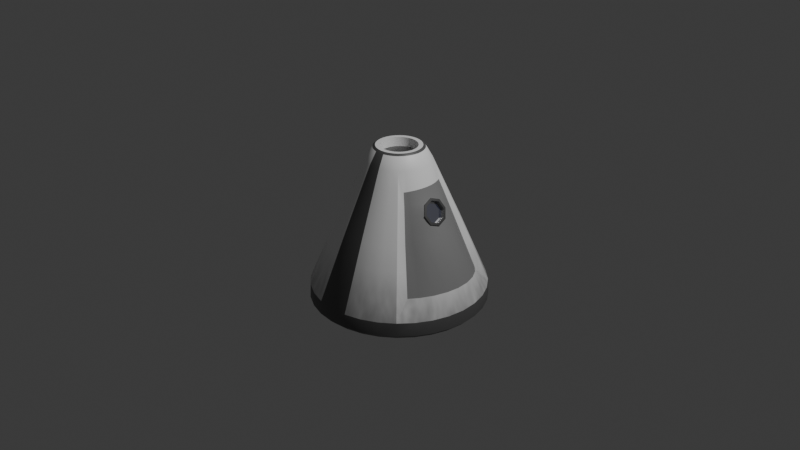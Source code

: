 # Source: MG_1_Capsule.blend  (saved by Blender 4.4.30; exported with 4.5.12 LTS)
import bpy
from mathutils import Matrix  # noqa: F401  (used for matrix-valued properties, if any)

bpy.ops.wm.read_factory_settings(use_empty=True)
scene = bpy.context.scene
scene.name = 'Scene'

# ---- collections
col_collection = bpy.data.collections.new('Collection'); scene.collection.children.link(col_collection)

# ---- images (referenced by path relative to the original .blend; pixels are not part of the script)
import os
ASSET_DIR = os.environ.get("B2B_ASSET_DIR", "")  # directory of the original .blend (textures are referenced by path, not embedded)
HERE = os.path.dirname(os.path.abspath(__file__))  # packed textures are extracted next to this script under _unpacked/

def load_image(name, relpath, width, height, colorspace="sRGB"):
    """Load a texture the original file referenced (path relative to the .blend, or extracted next to this script)."""
    p = next((c for c in (os.path.join(HERE, relpath), os.path.join(ASSET_DIR, relpath)) if relpath and os.path.exists(c)), "")
    if p:
        img = bpy.data.images.load(p, check_existing=True)
        img.name = name
    else:  # same state as the original file: an image datablock whose file is absent (Cycles renders it pink)
        img = bpy.data.images.new(name, width, height)
        img.source = "FILE"
        img.filepath = "//" + (relpath or name)
    img.colorspace_settings.name = colorspace
    return img
img_normal = load_image('Normal', 'Normal.png', 1024, 1024, 'sRGB')

# ---- materials (node trees are filled in below, after node groups)
mat_primary = bpy.data.materials.new('Primary')
mat_secondary = bpy.data.materials.new('Secondary')
mat_door = bpy.data.materials.new('Door')
mat_metal = bpy.data.materials.new('Metal')
mat_glass = bpy.data.materials.new('Glass')
mat_shield = bpy.data.materials.new('Shield')

# ---- material node trees
mat_primary.use_nodes = True; mat_primary.node_tree.nodes.clear()
_N = mat_primary.node_tree.nodes; _L = mat_primary.node_tree.links
n0 = _N.new('ShaderNodeBsdfPrincipled'); n0.name = 'Principled BSDF'; n0.location = (12, 300)
n1 = _N.new('ShaderNodeOutputMaterial'); n1.name = 'Material Output'; n1.location = (302, 300)
n2 = _N.new('ShaderNodeTexNoise'); n2.name = 'Noise Texture'; n2.location = (-905, 175)
n2.inputs[2].default_value = 23.5
n2.inputs[3].default_value = 1.0
n3 = _N.new('ShaderNodeValToRGB'); n3.name = 'Color Ramp'; n3.location = (-652, 289)
while len(n3.color_ramp.elements) > 1: n3.color_ramp.elements.remove(n3.color_ramp.elements[-1])
n3.color_ramp.elements[0].position = 0.0; n3.color_ramp.elements[0].color = (1.0, 1.0, 1.0, 1.0)
_e = n3.color_ramp.elements.new(1.0); _e.color = (0.0, 0.0, 0.0, 1.0)
n4 = _N.new('ShaderNodeBump'); n4.name = 'Bump'; n4.location = (-248, 144)
n4.inputs[1].default_value = 0.02
n5 = _N.new('ShaderNodeMix'); n5.name = 'Mix'; n5.location = (-209, 580)
n5.data_type = 'RGBA'
n5.inputs[7].default_value = (1.0, 1.0, 1.0, 1.0)
n6 = _N.new('ShaderNodeTexGradient'); n6.name = 'Gradient Texture'; n6.location = (-936, 621)
n7 = _N.new('ShaderNodeMapping'); n7.name = 'Mapping'; n7.location = (-1147, 592)
n7.inputs[2].default_value = (0.0, 1.571, 0.0)
n8 = _N.new('ShaderNodeTexCoord'); n8.name = 'Texture Coordinate'; n8.location = (-1327, 592)
n9 = _N.new('ShaderNodeMapping'); n9.name = 'Mapping.001'; n9.location = (-1085, 135)
n9.inputs[3].default_value = (1.0, 1.0, 0.001)
n10 = _N.new('ShaderNodeTexCoord'); n10.name = 'Texture Coordinate.001'; n10.location = (-1265, 135)
n11 = _N.new('ShaderNodeValToRGB'); n11.name = 'Color Ramp.001'; n11.location = (-657, 589)
while len(n11.color_ramp.elements) > 1: n11.color_ramp.elements.remove(n11.color_ramp.elements[-1])
n11.color_ramp.elements[0].position = 0.0; n11.color_ramp.elements[0].color = (0.0, 0.0, 0.0, 1.0)
_e = n11.color_ramp.elements.new(0.3816); _e.color = (1.0, 1.0, 1.0, 1.0)
n12 = _N.new('ShaderNodeTexImage'); n12.name = 'Image Texture'; n12.location = (-94, 885)
n12.image = img_normal
_L.new(n0.outputs[0], n1.inputs[0])
_L.new(n5.outputs[2], n0.inputs[0])
_L.new(n2.outputs[1], n3.inputs[0])
_L.new(n4.outputs[0], n0.inputs[5])
_L.new(n7.outputs[0], n6.inputs[0])
_L.new(n8.outputs[0], n7.inputs[0])
_L.new(n11.outputs[0], n5.inputs[6])
_L.new(n9.outputs[0], n2.inputs[0])
_L.new(n10.outputs[0], n9.inputs[0])
_L.new(n3.outputs[0], n5.inputs[0])
_L.new(n6.outputs[0], n11.inputs[0])
n1.is_active_output = True
mat_secondary.use_nodes = True; mat_secondary.node_tree.nodes.clear()
_N = mat_secondary.node_tree.nodes; _L = mat_secondary.node_tree.links
n0 = _N.new('ShaderNodeBsdfPrincipled'); n0.name = 'Principled BSDF'; n0.location = (10, 300)
n0.inputs[0].default_value = (0.1102, 0.1102, 0.1102, 1.0)
n1 = _N.new('ShaderNodeOutputMaterial'); n1.name = 'Material Output'; n1.location = (300, 300)
n2 = _N.new('ShaderNodeTexImage'); n2.name = 'Image Texture'; n2.location = (184, 772)
n2.image = img_normal
_L.new(n0.outputs[0], n1.inputs[0])
n1.is_active_output = True
mat_door.use_nodes = True; mat_door.node_tree.nodes.clear()
_N = mat_door.node_tree.nodes; _L = mat_door.node_tree.links
n0 = _N.new('ShaderNodeBsdfPrincipled'); n0.name = 'Principled BSDF'; n0.location = (10, 300)
n0.inputs[0].default_value = (0.2815, 0.2815, 0.2815, 1.0)
n1 = _N.new('ShaderNodeOutputMaterial'); n1.name = 'Material Output'; n1.location = (300, 300)
n2 = _N.new('ShaderNodeTexImage'); n2.name = 'Image Texture'; n2.location = (81, 769)
n2.image = img_normal
_L.new(n0.outputs[0], n1.inputs[0])
n1.is_active_output = True
mat_metal.use_nodes = True; mat_metal.node_tree.nodes.clear()
_N = mat_metal.node_tree.nodes; _L = mat_metal.node_tree.links
n0 = _N.new('ShaderNodeBsdfPrincipled'); n0.name = 'Principled BSDF'; n0.location = (10, 300)
n0.inputs[0].default_value = (0.2255, 0.2255, 0.2255, 1.0)
n0.inputs[1].default_value = 1.0
n1 = _N.new('ShaderNodeOutputMaterial'); n1.name = 'Material Output'; n1.location = (300, 300)
n2 = _N.new('ShaderNodeTexImage'); n2.name = 'Image Texture'; n2.location = (-196, 708)
n2.image = img_normal
_L.new(n0.outputs[0], n1.inputs[0])
n1.is_active_output = True
mat_glass.use_nodes = True; mat_glass.node_tree.nodes.clear()
_N = mat_glass.node_tree.nodes; _L = mat_glass.node_tree.links
n0 = _N.new('ShaderNodeBsdfPrincipled'); n0.name = 'Principled BSDF'; n0.location = (10, 300)
n0.inputs[0].default_value = (0.2568, 0.3065, 0.8001, 1.0)
n0.inputs[2].default_value = 0.05645
n0.inputs[3].default_value = 72.7
n1 = _N.new('ShaderNodeOutputMaterial'); n1.name = 'Material Output'; n1.location = (300, 300)
n2 = _N.new('ShaderNodeTexImage'); n2.name = 'Image Texture'; n2.location = (66, 846)
n2.image = img_normal
_L.new(n0.outputs[0], n1.inputs[0])
n1.is_active_output = True
mat_shield.use_nodes = True; mat_shield.node_tree.nodes.clear()
_N = mat_shield.node_tree.nodes; _L = mat_shield.node_tree.links
n0 = _N.new('ShaderNodeBsdfPrincipled'); n0.name = 'Principled BSDF'; n0.location = (136, 293)
n1 = _N.new('ShaderNodeOutputMaterial'); n1.name = 'Material Output'; n1.location = (438, 287)
n2 = _N.new('ShaderNodeTexVoronoi'); n2.name = 'Voronoi Texture'; n2.location = (-636, 209)
n2.inputs[8].default_value = 0.0
n3 = _N.new('ShaderNodeMapping'); n3.name = 'Mapping'; n3.location = (-859, 169)
n4 = _N.new('ShaderNodeTexCoord'); n4.name = 'Texture Coordinate'; n4.location = (-1081, 166)
n5 = _N.new('ShaderNodeValToRGB'); n5.name = 'Color Ramp'; n5.location = (-389, 268)
while len(n5.color_ramp.elements) > 1: n5.color_ramp.elements.remove(n5.color_ramp.elements[-1])
n5.color_ramp.elements[0].position = 0.4518; n5.color_ramp.elements[0].color = (0.1431, 0.1431, 0.1431, 1.0)
_e = n5.color_ramp.elements.new(1.0); _e.color = (0.06785, 0.05747, 0.04252, 1.0)
n6 = _N.new('ShaderNodeValToRGB'); n6.name = 'Color Ramp.001'; n6.location = (-391, -9)
n6.color_ramp.interpolation = 'EASE'
while len(n6.color_ramp.elements) > 1: n6.color_ramp.elements.remove(n6.color_ramp.elements[-1])
n6.color_ramp.elements[0].position = 0.5395; n6.color_ramp.elements[0].color = (0.0, 0.0, 0.0, 1.0)
_e = n6.color_ramp.elements.new(0.9956); _e.color = (1.0, 1.0, 1.0, 1.0)
n7 = _N.new('ShaderNodeBump'); n7.name = 'Bump'; n7.location = (-69, 122)
n7.inputs[1].default_value = 0.01
n8 = _N.new('ShaderNodeTexImage'); n8.name = 'Image Texture'; n8.location = (67, 821)
n8.image = img_normal
_L.new(n0.outputs[0], n1.inputs[0])
_L.new(n3.outputs[0], n2.inputs[0])
_L.new(n4.outputs[3], n3.inputs[0])
_L.new(n5.outputs[0], n0.inputs[0])
_L.new(n2.outputs[1], n5.inputs[0])
_L.new(n2.outputs[0], n6.inputs[0])
_L.new(n7.outputs[0], n0.inputs[5])
_L.new(n6.outputs[0], n7.inputs[3])
n1.is_active_output = True

# ---- world
world_world = bpy.data.worlds.new('World'); scene.world = world_world
world_world.use_nodes = True; world_world.node_tree.nodes.clear()
_N = world_world.node_tree.nodes; _L = world_world.node_tree.links
n0 = _N.new('ShaderNodeOutputWorld'); n0.name = 'World Output'; n0.location = (300, 300)
n1 = _N.new('ShaderNodeBackground'); n1.name = 'Background'; n1.location = (10, 300)
n1.inputs[0].default_value = (0.05088, 0.05088, 0.05088, 1.0)
_L.new(n1.outputs[0], n0.inputs[0])
n0.is_active_output = True
world_world.color = (0.05088, 0.05088, 0.05088)
world_world.sun_shadow_jitter_overblur = 0.0

# ---- cameras
cam_camera = bpy.data.cameras.new('Camera')
cam_camera.clip_end = 100.0
cam_camera.ortho_scale = 7.314

# ---- lights
light_light = bpy.data.lights.new('Light', 'POINT')
light_light.energy = 1000.0
light_light.shadow_soft_size = 0.1

# ---- meshes
me_cylinder_002 = bpy.data.meshes.new('Cylinder.002')
me_cylinder_002.from_pydata([(-1.979e-09, 0.9216, -0.6786), (-1.211e-08, 0.1923, 0.813), (0.3527, 0.8514, -0.6786), (0.07358, 0.1776, 0.813), (0.6209, 0.4753, -0.4855), (0.136, 0.136, 0.813), (0.7855, 0.2687, -0.4612), (0.1776, 0.07358, 0.813), (0.8505, -0.0001041, -0.4519), (0.1923, -2.028e-09, 0.813), (0.7847, -0.2686, -0.4621), (0.1776, -0.07358, 0.813), (0.6194, -0.4747, -0.487), (0.136, -0.136, 0.813), (0.3527, -0.8514, -0.6786), (0.07358, -0.1776, 0.813), (2.328e-10, -0.9216, -0.6786), (-1.101e-08, -0.1923, 0.813), (-0.3527, -0.8514, -0.6786), (-0.07358, -0.1776, 0.813), (-0.6517, -0.6517, -0.6786), (-0.136, -0.136, 0.813), (-0.8514, -0.3527, -0.6786), (-0.1776, -0.07358, 0.813), (-0.9216, -2.328e-10, -0.6786), (-0.1923, -9.313e-09, 0.813), (-0.8514, 0.3527, -0.6786), (-0.1776, 0.07358, 0.813), (-0.6517, 0.6517, -0.6786), (-0.136, 0.136, 0.813), (-0.3527, 0.8514, -0.6786), (-0.07358, 0.1776, 0.813), (0.0, 0.8832, -0.864), (0.338, 0.816, -0.864), (0.6245, 0.6245, -0.864), (0.816, 0.338, -0.864), (0.8832, 0.0, -0.864), (0.816, -0.338, -0.864), (0.6245, -0.6245, -0.864), (0.338, -0.816, -0.864), (0.0, -0.8832, -0.864), (-0.338, -0.816, -0.864), (-0.6245, -0.6245, -0.864), (-0.816, -0.338, -0.864), (-0.8832, 0.0, -0.864), (-0.816, 0.338, -0.864), (-0.6245, 0.6245, -0.864), (-0.338, 0.816, -0.864), (0.1286, 0.3106, 0.6678), (-1.106e-08, 0.3362, 0.6678), (0.3159, 0.2375, 0.4731), (0.3661, 0.1442, 0.4804), (0.3912, -0.000922, 0.484), (0.3657, -0.1459, 0.48), (0.3151, -0.239, 0.4723), (0.1286, -0.3106, 0.6678), (-1.158e-08, -0.3362, 0.6678), (-0.1286, -0.3106, 0.6678), (-0.2377, -0.2377, 0.6678), (-0.3106, -0.1286, 0.6678), (-0.3362, -7.713e-09, 0.6678), (-0.3106, 0.1286, 0.6678), (-0.2377, 0.2377, 0.6678), (-0.1286, 0.3106, 0.6678), (0.1798, 0.9038, -0.6786), (0.06558, 0.3297, 0.6678), (-5.355e-09, 0.6323, -9.313e-10), (0.242, 0.5842, 0.0), (0.512, 0.7662, -0.6786), (0.1868, 0.2795, 0.6678), (0.4672, 0.3586, -0.001713), (0.7063, 0.3901, -0.4728), (0.3356, 0.2097, 0.476), (0.575, 0.2064, 0.01514), (0.8341, 0.1369, -0.4541), (0.3849, 0.07303, 0.4831), (0.6202, -0.0005188, 0.02159), (0.8337, -0.137, -0.4546), (0.3847, -0.07485, 0.4829), (0.5743, -0.2072, 0.01446), (0.705, -0.3898, -0.4741), (0.3349, -0.2114, 0.4753), (0.4661, -0.3591, -0.002887), (0.512, -0.7662, -0.6786), (0.1868, -0.2795, 0.6678), (0.242, -0.5842, 0.0), (0.1798, -0.9038, -0.6786), (0.06558, -0.3297, 0.6678), (-6.869e-09, -0.6323, 0.0), (-0.1798, -0.9038, -0.6786), (-0.06558, -0.3297, 0.6678), (-0.242, -0.5842, 0.0), (-0.512, -0.7662, -0.6786), (-0.1868, -0.2795, 0.6678), (-0.4471, -0.4471, 0.0), (-0.7662, -0.512, -0.6786), (-0.2795, -0.1868, 0.6678), (-0.5842, -0.242, 0.0), (-0.9038, -0.1798, -0.6786), (-0.3297, -0.06558, 0.6678), (-0.6323, -5.239e-09, 0.0), (-0.9038, 0.1798, -0.6786), (-0.3297, 0.06558, 0.6678), (-0.5842, 0.242, 0.0), (-0.7662, 0.512, -0.6786), (-0.2795, 0.1868, 0.6678), (-0.4471, 0.4471, 0.0), (-0.512, 0.7662, -0.6786), (-0.1868, 0.2795, 0.6678), (-0.242, 0.5842, 0.0), (-0.1798, 0.9038, -0.6786), (-0.06558, 0.3297, 0.6678), (0.1723, 0.8662, -0.864), (0.4906, 0.7343, -0.864), (0.7343, 0.4906, -0.864), (0.8662, 0.1723, -0.864), (0.8662, -0.1723, -0.864), (0.7343, -0.4906, -0.864), (0.4906, -0.7343, -0.864), (0.1723, -0.8662, -0.864), (-0.1723, -0.8662, -0.864), (-0.4906, -0.7343, -0.864), (-0.7343, -0.4906, -0.864), (-0.8662, -0.1723, -0.864), (-0.8662, 0.1723, -0.864), (-0.7343, 0.4906, -0.864), (-0.4906, 0.7343, -0.864), (-0.1723, 0.8662, -0.864), (0.6568, 0.6568, -0.8217), (0.3555, 0.8582, -0.8217), (0.3555, -0.8582, -0.8217), (0.6568, -0.6568, -0.8217), (-0.9289, 0.0, -0.8217), (-0.8582, -0.3555, -0.8217), (0.8582, -0.3555, -0.8217), (0.9289, 0.0, -0.8217), (-0.6568, -0.6568, -0.8217), (-0.3555, -0.8582, -0.8217), (-0.3555, 0.8582, -0.8217), (-0.6568, 0.6568, -0.8217), (0.8582, 0.3555, -0.8217), (0.0, -0.9289, -0.8217), (0.0, 0.9289, -0.8217), (-0.8582, 0.3555, -0.8217), (0.03751, 0.1886, 0.813), (0.1068, 0.1599, 0.813), (0.1599, 0.1068, 0.813), (0.1886, 0.03751, 0.813), (0.1886, -0.03751, 0.813), (0.1599, -0.1068, 0.813), (0.1068, -0.1599, 0.813), (0.03751, -0.1886, 0.813), (-0.03751, -0.1886, 0.813), (-0.1068, -0.1599, 0.813), (-0.1599, -0.1068, 0.813), (-0.1886, -0.03751, 0.813), (-0.1886, 0.03751, 0.813), (-0.1599, 0.1068, 0.813), (-0.1068, 0.1599, 0.813), (-0.03751, 0.1886, 0.813), (-1.17e-08, 0.2637, 0.7961), (0.1009, 0.2437, 0.7961), (0.1865, 0.1865, 0.7961), (0.2437, 0.1009, 0.7961), (0.2637, -9.662e-09, 0.7961), (0.2437, -0.1009, 0.7961), (0.1865, -0.1865, 0.7961), (0.1009, -0.2437, 0.7961), (-1.234e-08, -0.2637, 0.7961), (-0.1009, -0.2437, 0.7961), (-0.1865, -0.1865, 0.7961), (-0.2437, -0.1009, 0.7961), (-0.2637, -9.721e-09, 0.7961), (-0.2437, 0.1009, 0.7961), (-0.1865, 0.1865, 0.7961), (-0.1009, 0.2437, 0.7961), (0.1233, 0.6201, 3.725e-09), (0.3513, 0.5257, 3.725e-09), (0.5198, 0.2999, 0.007049), (0.6088, 0.1049, 0.02004), (0.6085, -0.1059, 0.0197), (0.5189, -0.3005, 0.006066), (0.3513, -0.5257, 3.725e-09), (0.1233, -0.6201, 3.725e-09), (-0.1233, -0.6201, 3.725e-09), (-0.3513, -0.5257, 3.725e-09), (-0.5257, -0.3513, 3.725e-09), (-0.6201, -0.1233, 3.725e-09), (-0.6201, 0.1233, 3.725e-09), (-0.5257, 0.3513, 3.725e-09), (-0.3513, 0.5257, 3.725e-09), (-0.1233, 0.6201, 3.725e-09), (0.516, 0.7723, -0.8217), (-1.49e-08, 3.725e-09, -0.864), (0.516, -0.7723, -0.8217), (-0.911, -0.1812, -0.8217), (0.911, -0.1812, -0.8217), (-0.516, -0.7723, -0.8217), (-0.516, 0.7723, -0.8217), (0.7723, 0.516, -0.8217), (0.1812, -0.911, -0.8217), (0.1812, 0.911, -0.8217), (-0.911, 0.1812, -0.8217), (0.7723, -0.516, -0.8217), (-0.7723, -0.516, -0.8217), (-0.1812, 0.911, -0.8217), (0.911, 0.1812, -0.8217), (-0.1812, -0.911, -0.8217), (-0.7723, 0.516, -0.8217), (0.05145, 0.2587, 0.7961), (0.1465, 0.2193, 0.7961), (0.2193, 0.1465, 0.7961), (0.2587, 0.05145, 0.7961), (0.2587, -0.05145, 0.7961), (0.2193, -0.1465, 0.7961), (0.1465, -0.2193, 0.7961), (0.05145, -0.2587, 0.7961), (-0.05145, -0.2587, 0.7961), (-0.1465, -0.2193, 0.7961), (-0.2193, -0.1465, 0.7961), (-0.2587, -0.05145, 0.7961), (-0.2587, 0.05145, 0.7961), (-0.2193, 0.1465, 0.7961), (-0.1465, 0.2193, 0.7961), (-0.05145, 0.2587, 0.7961), (0.2377, 0.2377, 0.6678), (0.4471, 0.4471, 0.0), (0.6517, 0.6517, -0.6786), (0.7662, 0.512, -0.6786), (0.8514, 0.3527, -0.6786), (0.3106, 0.1286, 0.6678), (0.2795, 0.1868, 0.6678), (0.9038, 0.1798, -0.6786), (0.9216, 2.328e-10, -0.6786), (0.3362, -8.877e-09, 0.6678), (0.3297, 0.06558, 0.6678), (0.9038, -0.1798, -0.6786), (0.8514, -0.3527, -0.6786), (0.3106, -0.1286, 0.6678), (0.3297, -0.06558, 0.6678), (0.7662, -0.512, -0.6786), (0.6517, -0.6517, -0.6786), (0.2377, -0.2377, 0.6678), (0.2795, -0.1868, 0.6678), (0.4471, -0.4471, 0.0), (-8.207e-09, 0.4842, 0.3339), (0.1853, 0.4474, 0.3339), (0.3424, 0.3424, 0.3339), (0.473, 0.1753, 0.2488), (0.4725, -0.1766, 0.2483), (0.3424, -0.3424, 0.3339), (0.1853, -0.4474, 0.3339), (-9.226e-09, -0.4842, 0.3339), (-0.1853, -0.4474, 0.3339), (-0.3424, -0.3424, 0.3339), (-0.4474, -0.1853, 0.3339), (-0.4842, -6.476e-09, 0.3339), (-0.4474, 0.1853, 0.3339), (-0.3424, 0.3424, 0.3339), (-0.1853, 0.4474, 0.3339), (0.09446, 0.4749, 0.3339), (0.269, 0.4026, 0.3339), (0.4301, 0.2548, 0.2426), (0.5019, 0.1421, 0.2524), (0.5019, -0.1435, 0.2512), (0.4293, -0.256, 0.2417), (0.269, -0.4026, 0.3339), (0.09446, -0.4749, 0.3339), (-0.09446, -0.4749, 0.3339), (-0.269, -0.4026, 0.3339), (-0.4026, -0.269, 0.3339), (-0.4749, -0.09446, 0.3339), (-0.4749, 0.09446, 0.3339), (-0.4026, 0.269, 0.3339), (-0.269, 0.4026, 0.3339), (-0.09446, 0.4749, 0.3339), (0.394, 0.298, 0.2368), (0.393, -0.2991, 0.2358), (-9.6e-09, 0.4119, 0.497), (0.1576, 0.3806, 0.497), (0.2913, 0.2913, 0.497), (0.4232, 0.1601, 0.363), (0.4406, -0.001261, 0.3808), (0.4227, -0.1616, 0.3624), (0.2913, -0.2913, 0.497), (0.1576, -0.3806, 0.497), (-1.038e-08, -0.4119, 0.497), (-0.1576, -0.3806, 0.497), (-0.2913, -0.2913, 0.497), (-0.3806, -0.1576, 0.497), (-0.4119, -7.08e-09, 0.497), (-0.3806, 0.1576, 0.497), (-0.2913, 0.2913, 0.497), (-0.1576, 0.3806, 0.497), (0.08036, 0.404, 0.497), (0.2288, 0.3425, 0.497), (0.3863, 0.2328, 0.3576), (0.4585, 0.09989, 0.3435), (0.4586, -0.1021, 0.3426), (0.3856, -0.2342, 0.3568), (0.2288, -0.3425, 0.497), (0.08036, -0.404, 0.497), (-0.08036, -0.404, 0.497), (-0.2288, -0.3425, 0.497), (-0.3425, -0.2288, 0.497), (-0.404, -0.08036, 0.497), (-0.404, 0.08036, 0.497), (-0.3425, 0.2288, 0.497), (-0.2288, 0.3425, 0.497), (-0.08036, 0.404, 0.497), (0.3582, 0.2685, 0.3532), (0.3574, -0.2698, 0.3523), (0.2136, 0.5158, 0.167), (0.3947, 0.3947, 0.167), (0.524, 0.1908, 0.132), (0.5632, -0.0001602, 0.1228), (0.5234, -0.1919, 0.1314), (0.3947, -0.3947, 0.167), (0.2136, -0.5158, 0.167), (-8.047e-09, -0.5583, 0.167), (-0.2136, -0.5158, 0.167), (-0.3947, -0.3947, 0.167), (-0.5158, -0.2136, 0.167), (-0.5583, -5.857e-09, 0.167), (-0.5158, 0.2136, 0.167), (-0.3947, 0.3947, 0.167), (-0.2136, 0.5158, 0.167), (0.1089, 0.5475, 0.167), (0.3101, 0.4641, 0.167), (0.475, 0.2773, 0.1248), (0.5452, 0.1007, 0.161), (0.5453, -0.1013, 0.1602), (0.4741, -0.2782, 0.1239), (0.3101, -0.4641, 0.167), (0.1089, -0.5475, 0.167), (-0.1089, -0.5475, 0.167), (-0.3101, -0.4641, 0.167), (-0.4641, -0.3101, 0.167), (-0.5475, -0.1089, 0.167), (-0.5475, 0.1089, 0.167), (-0.4641, 0.3101, 0.167), (-0.3101, 0.4641, 0.167), (-0.1089, 0.5475, 0.167), (0.4306, 0.3283, 0.1175), (0.4296, -0.3291, 0.1164), (-6.781e-09, 0.5583, 0.167), (0.4502, -0.001279, 0.3854), (0.4773, 0.08129, 0.3316), (0.5126, 0.1157, 0.2574), (0.4773, -0.08339, 0.3309), (0.5126, -0.1172, 0.2564), (0.5626, -0.0002821, 0.1517), (0.548, 0.08193, 0.1829), (0.548, -0.08275, 0.1822), (0.4682, 0.09988, 0.348), (0.5115, 0.1421, 0.257), (0.4682, -0.1021, 0.3472), (0.5116, -0.1436, 0.2558), (0.4626, -0.001179, 0.3621), (0.5549, 0.1007, 0.1656), (0.5549, -0.1013, 0.1648), (0.5728, -0.0001784, 0.1274), (0.4293, -0.001116, 0.3463), (0.4845, -0.0006788, 0.2426), (0.4793, -0.1171, 0.2406), (0.4793, 0.1158, 0.2416), (0.5293, -0.0002191, 0.1359), (0.4439, 0.08136, 0.3158), (0.444, -0.08333, 0.3151), (0.5146, 0.08199, 0.1671), (0.5147, -0.08269, 0.1664), (0.0909, 0.2195, 0.813), (0.04634, 0.233, 0.813), (-1.211e-08, 0.2375, 0.813), (0.168, 0.168, 0.813), (0.132, 0.1975, 0.813), (0.2195, 0.0909, 0.813), (0.1975, 0.132, 0.813), (0.2375, -9.313e-09, 0.813), (0.233, 0.04634, 0.813), (0.2195, -0.0909, 0.813), (0.233, -0.04634, 0.813), (0.168, -0.168, 0.813), (0.1975, -0.132, 0.813), (0.0909, -0.2195, 0.813), (0.132, -0.1975, 0.813), (-1.118e-08, -0.2375, 0.813), (0.04634, -0.233, 0.813), (-0.0909, -0.2195, 0.813), (-0.04634, -0.233, 0.813), (-0.168, -0.168, 0.813), (-0.132, -0.1975, 0.813), (-0.2195, -0.0909, 0.813), (-0.1975, -0.132, 0.813), (-0.2375, -9.313e-09, 0.813), (-0.233, -0.04634, 0.813), (-0.2195, 0.0909, 0.813), (-0.233, 0.04634, 0.813), (-0.168, 0.168, 0.813), (-0.1975, 0.132, 0.813), (-0.0909, 0.2195, 0.813), (-0.132, 0.1975, 0.813), (-0.04634, 0.233, 0.813), (0.03751, 0.1886, 0.7152), (-2.794e-09, -8.382e-09, 0.7152), (-0.03751, 0.1886, 0.7152), (-0.1068, 0.1599, 0.7152), (-0.1599, 0.1068, 0.7152), (-0.1886, 0.03751, 0.7152), (-0.1886, -0.03751, 0.7152), (-0.1599, -0.1068, 0.7152), (-0.1068, -0.1599, 0.7152), (-0.03751, -0.1886, 0.7152), (0.03751, -0.1886, 0.7152), (0.1068, -0.1599, 0.7152), (0.1599, -0.1068, 0.7152), (0.1886, -0.03751, 0.7152), (0.1886, 0.03751, 0.7152), (0.1599, 0.1068, 0.7152), (0.1068, 0.1599, 0.7152), (0.07358, 0.1776, 0.7152), (-1.211e-08, 0.1923, 0.7152), (0.136, 0.136, 0.7152), (0.1776, 0.07358, 0.7152), (0.1923, -2.028e-09, 0.7152), (0.1776, -0.07358, 0.7152), (0.136, -0.136, 0.7152), (0.07358, -0.1776, 0.7152), (-1.101e-08, -0.1923, 0.7152), (-0.07358, -0.1776, 0.7152), (-0.136, -0.136, 0.7152), (-0.1776, -0.07358, 0.7152), (-0.1923, -9.313e-09, 0.7152), (-0.1776, 0.07358, 0.7152), (-0.136, 0.136, 0.7152), (-0.07358, 0.1776, 0.7152)], [], [(0, 66, 176, 64), (278, 49, 65, 294), (294, 65, 48, 279), (64, 176, 67, 2), (2, 67, 177, 68), (279, 48, 69, 295), (295, 69, 225, 280), (68, 177, 226, 227), (4, 70, 178, 71), (310, 50, 72, 296), (296, 72, 51, 281), (71, 178, 73, 6), (6, 73, 179, 74), (281, 51, 75, 297), (297, 75, 52, 282), (74, 179, 76, 8), (8, 76, 180, 77), (282, 52, 78, 298), (298, 78, 53, 283), (77, 180, 79, 10), (10, 79, 181, 80), (283, 53, 81, 299), (299, 81, 54, 311), (80, 181, 82, 12), (241, 244, 182, 83), (284, 242, 84, 300), (300, 84, 55, 285), (83, 182, 85, 14), (14, 85, 183, 86), (285, 55, 87, 301), (301, 87, 56, 286), (86, 183, 88, 16), (16, 88, 184, 89), (286, 56, 90, 302), (302, 90, 57, 287), (89, 184, 91, 18), (18, 91, 185, 92), (287, 57, 93, 303), (303, 93, 58, 288), (92, 185, 94, 20), (20, 94, 186, 95), (288, 58, 96, 304), (304, 96, 59, 289), (95, 186, 97, 22), (22, 97, 187, 98), (289, 59, 99, 305), (305, 99, 60, 290), (98, 187, 100, 24), (24, 100, 188, 101), (290, 60, 102, 306), (306, 102, 61, 291), (101, 188, 103, 26), (26, 103, 189, 104), (291, 61, 105, 307), (307, 105, 62, 292), (104, 189, 106, 28), (29, 157, 407, 434), (15, 150, 414, 427), (156, 25, 432, 408), (149, 11, 425, 415), (27, 156, 408, 433), (13, 149, 415, 426), (155, 23, 431, 409), (148, 9, 424, 416), (25, 155, 409, 432), (11, 148, 416, 425), (154, 21, 430, 410), (147, 7, 423, 417), (23, 154, 410, 431), (9, 147, 417, 424), (153, 19, 429, 411), (146, 5, 422, 418), (28, 106, 190, 107), (292, 62, 108, 308), (308, 108, 63, 293), (107, 190, 109, 30), (30, 109, 191, 110), (293, 63, 111, 309), (309, 111, 49, 278), (110, 191, 66, 0), (2, 68, 192, 129), (68, 227, 128, 192), (192, 128, 34, 113), (129, 192, 113, 33), (32, 112, 193, 127), (33, 113, 193, 112), (34, 114, 193, 113), (35, 115, 193, 114), (36, 116, 193, 115), (37, 117, 193, 116), (38, 118, 193, 117), (39, 119, 193, 118), (40, 120, 193, 119), (41, 121, 193, 120), (42, 122, 193, 121), (43, 123, 193, 122), (44, 124, 193, 123), (45, 125, 193, 124), (46, 126, 193, 125), (47, 127, 193, 126), (241, 83, 194, 131), (83, 14, 130, 194), (194, 130, 39, 118), (131, 194, 118, 38), (22, 98, 195, 133), (98, 24, 132, 195), (195, 132, 44, 123), (133, 195, 123, 43), (233, 236, 196, 135), (236, 237, 134, 196), (196, 134, 37, 116), (135, 196, 116, 36), (18, 92, 197, 137), (92, 20, 136, 197), (197, 136, 42, 121), (137, 197, 121, 41), (28, 107, 198, 139), (107, 30, 138, 198), (198, 138, 47, 126), (139, 198, 126, 46), (227, 228, 199, 128), (228, 229, 140, 199), (199, 140, 35, 114), (128, 199, 114, 34), (14, 86, 200, 130), (86, 16, 141, 200), (200, 141, 40, 119), (130, 200, 119, 39), (0, 64, 201, 142), (64, 2, 129, 201), (201, 129, 33, 112), (142, 201, 112, 32), (24, 101, 202, 132), (101, 26, 143, 202), (202, 143, 45, 124), (132, 202, 124, 44), (237, 240, 203, 134), (240, 241, 131, 203), (203, 131, 38, 117), (134, 203, 117, 37), (20, 95, 204, 136), (95, 22, 133, 204), (204, 133, 43, 122), (136, 204, 122, 42), (30, 110, 205, 138), (110, 0, 142, 205), (205, 142, 32, 127), (138, 205, 127, 47), (229, 232, 206, 140), (232, 233, 135, 206), (206, 135, 36, 115), (140, 206, 115, 35), (16, 89, 207, 141), (89, 18, 137, 207), (207, 137, 41, 120), (141, 207, 120, 40), (26, 104, 208, 143), (104, 28, 139, 208), (208, 139, 46, 125), (143, 208, 125, 45), (373, 372, 209, 160), (372, 371, 161, 209), (209, 161, 48, 65), (160, 209, 65, 49), (371, 375, 210, 161), (375, 374, 162, 210), (210, 162, 225, 69), (161, 210, 69, 48), (374, 377, 211, 162), (377, 376, 163, 211), (211, 163, 230, 231), (162, 211, 231, 225), (376, 379, 212, 163), (379, 378, 164, 212), (212, 164, 234, 235), (163, 212, 235, 230), (378, 381, 213, 164), (381, 380, 165, 213), (213, 165, 238, 239), (164, 213, 239, 234), (380, 383, 214, 165), (383, 382, 166, 214), (214, 166, 242, 243), (165, 214, 243, 238), (382, 385, 215, 166), (385, 384, 167, 215), (215, 167, 55, 84), (166, 215, 84, 242), (384, 387, 216, 167), (387, 386, 168, 216), (216, 168, 56, 87), (167, 216, 87, 55), (386, 389, 217, 168), (389, 388, 169, 217), (217, 169, 57, 90), (168, 217, 90, 56), (388, 391, 218, 169), (391, 390, 170, 218), (218, 170, 58, 93), (169, 218, 93, 57), (390, 393, 219, 170), (393, 392, 171, 219), (219, 171, 59, 96), (170, 219, 96, 58), (392, 395, 220, 171), (395, 394, 172, 220), (220, 172, 60, 99), (171, 220, 99, 59), (394, 397, 221, 172), (397, 396, 173, 221), (221, 173, 61, 102), (172, 221, 102, 60), (396, 399, 222, 173), (399, 398, 174, 222), (222, 174, 62, 105), (173, 222, 105, 61), (398, 401, 223, 174), (401, 400, 175, 223), (223, 175, 63, 108), (174, 223, 108, 62), (400, 402, 224, 175), (402, 373, 160, 224), (224, 160, 49, 111), (175, 224, 111, 63), (343, 70, 226, 313), (70, 4, 227, 226), (4, 71, 228, 227), (71, 6, 229, 228), (51, 72, 231, 230), (72, 50, 225, 231), (6, 74, 232, 229), (74, 8, 233, 232), (52, 75, 235, 234), (75, 51, 230, 235), (8, 77, 236, 233), (77, 10, 237, 236), (53, 78, 239, 238), (78, 52, 234, 239), (10, 80, 240, 237), (80, 12, 241, 240), (54, 81, 243, 242), (81, 53, 238, 243), (311, 54, 242, 284), (12, 82, 244, 241), (344, 277, 250, 317), (310, 276, 247, 280), (342, 275, 245, 345), (326, 259, 275, 342), (341, 274, 259, 326), (325, 258, 274, 341), (340, 273, 258, 325), (324, 257, 273, 340), (339, 272, 257, 324), (323, 256, 272, 339), (338, 271, 256, 323), (322, 255, 271, 338), (337, 270, 255, 322), (321, 254, 270, 337), (336, 269, 254, 321), (320, 253, 269, 336), (335, 268, 253, 320), (319, 252, 268, 335), (334, 267, 252, 319), (318, 251, 267, 334), (333, 266, 251, 318), (317, 250, 266, 333), (332, 265, 277, 344), (316, 249, 265, 332), (331, 264, 249, 316), (297, 282, 346, 354), (298, 264, 357, 356), (314, 248, 263, 330), (329, 262, 248, 314), (343, 276, 262, 329), (328, 261, 247, 313), (312, 246, 261, 328), (327, 260, 246, 312), (345, 245, 260, 327), (50, 310, 280, 225), (277, 311, 284, 250), (275, 309, 278, 245), (259, 293, 309, 275), (274, 308, 293, 259), (258, 292, 308, 274), (273, 307, 292, 258), (257, 291, 307, 273), (272, 306, 291, 257), (256, 290, 306, 272), (271, 305, 290, 256), (255, 289, 305, 271), (270, 304, 289, 255), (254, 288, 304, 270), (269, 303, 288, 254), (253, 287, 303, 269), (268, 302, 287, 253), (252, 286, 302, 268), (267, 301, 286, 252), (251, 285, 301, 267), (266, 300, 285, 251), (250, 284, 300, 266), (265, 299, 311, 277), (249, 283, 299, 265), (264, 298, 283, 249), (330, 263, 355, 359), (331, 315, 361, 360), (248, 281, 297, 263), (262, 296, 281, 248), (276, 310, 296, 262), (261, 295, 280, 247), (246, 279, 295, 261), (260, 294, 279, 246), (245, 278, 294, 260), (66, 345, 327, 176), (176, 327, 312, 67), (67, 312, 328, 177), (177, 328, 313, 226), (70, 343, 329, 178), (178, 329, 314, 73), (73, 314, 330, 179), (179, 330, 315, 76), (76, 315, 331, 180), (180, 331, 316, 79), (79, 316, 332, 181), (181, 332, 344, 82), (244, 317, 333, 182), (182, 333, 318, 85), (85, 318, 334, 183), (183, 334, 319, 88), (88, 319, 335, 184), (184, 335, 320, 91), (91, 320, 336, 185), (185, 336, 321, 94), (94, 321, 337, 186), (186, 337, 322, 97), (97, 322, 338, 187), (187, 338, 323, 100), (100, 323, 339, 188), (188, 339, 324, 103), (103, 324, 340, 189), (189, 340, 325, 106), (106, 325, 341, 190), (190, 341, 326, 109), (109, 326, 342, 191), (191, 342, 345, 66), (82, 344, 317, 244), (276, 343, 313, 247), (351, 352, 369, 366), (349, 350, 364, 368), (347, 358, 362, 367), (350, 353, 370, 364), (315, 330, 359, 361), (264, 331, 360, 357), (263, 297, 354, 355), (282, 298, 356, 346), (347, 348, 355, 354), (350, 349, 356, 357), (349, 358, 346, 356), (358, 347, 354, 346), (348, 352, 359, 355), (353, 350, 357, 360), (352, 351, 361, 359), (351, 353, 360, 361), (366, 363, 364, 370), (369, 365, 363, 366), (363, 362, 368, 364), (365, 367, 362, 363), (352, 348, 365, 369), (358, 349, 368, 362), (348, 347, 367, 365), (353, 351, 366, 370), (144, 3, 371, 372), (1, 144, 372, 373), (145, 5, 374, 375), (3, 145, 375, 371), (146, 7, 376, 377), (5, 146, 377, 374), (147, 9, 378, 379), (7, 147, 379, 376), (148, 11, 380, 381), (9, 148, 381, 378), (149, 13, 382, 383), (11, 149, 383, 380), (150, 15, 384, 385), (13, 150, 385, 382), (151, 17, 386, 387), (15, 151, 387, 384), (152, 19, 388, 389), (17, 152, 389, 386), (153, 21, 390, 391), (19, 153, 391, 388), (154, 23, 392, 393), (21, 154, 393, 390), (155, 25, 394, 395), (23, 155, 395, 392), (156, 27, 396, 397), (25, 156, 397, 394), (157, 29, 398, 399), (27, 157, 399, 396), (158, 31, 400, 401), (29, 158, 401, 398), (159, 1, 373, 402), (31, 159, 402, 400), (420, 403, 404, 419), (421, 405, 404, 403), (435, 406, 404, 405), (434, 407, 404, 406), (433, 408, 404, 407), (432, 409, 404, 408), (431, 410, 404, 409), (430, 411, 404, 410), (429, 412, 404, 411), (428, 413, 404, 412), (427, 414, 404, 413), (426, 415, 404, 414), (425, 416, 404, 415), (424, 417, 404, 416), (423, 418, 404, 417), (422, 419, 404, 418), (150, 13, 426, 414), (3, 144, 403, 420), (157, 27, 433, 407), (17, 151, 413, 428), (144, 1, 421, 403), (31, 158, 406, 435), (151, 15, 427, 413), (5, 145, 419, 422), (158, 29, 434, 406), (19, 152, 412, 429), (145, 3, 420, 419), (1, 159, 405, 421), (152, 17, 428, 412), (7, 146, 418, 423), (159, 31, 435, 405), (21, 153, 411, 430)])
me_cylinder_002.polygons.foreach_set('use_smooth', [True] * 434)
me_cylinder_002.polygons.foreach_set('material_index', [0, 0, 0, 0, 0, 0, 0, 0, 2, 2, 2, 2, 2, 2, 2, 2, 2, 2, 2, 2, 2, 2, 2, 2, 0, 0, 0, 0, 0, 0, 1, 1, 1, 1, 0, 0, 0, 0, 0, 0, 0, 0, 0, 0, 0, 0, 0, 0, 0, 0, 0, 0, 0, 0, 0, 0, 0, 0, 0, 0, 0, 0, 0, 0, 0, 0, 0, 0, 0, 0, 0, 0, 0, 0, 0, 0, 1, 1, 1, 1, 1, 1, 5, 5, 5, 5, 5, 5, 5, 5, 5, 5, 5, 5, 5, 5, 5, 5, 5, 5, 1, 1, 5, 5, 1, 1, 5, 5, 1, 1, 5, 5, 1, 1, 5, 5, 1, 1, 5, 5, 1, 1, 5, 5, 1, 1, 5, 5, 1, 1, 5, 5, 1, 1, 5, 5, 1, 1, 5, 5, 1, 1, 5, 5, 1, 1, 5, 5, 1, 1, 5, 5, 1, 1, 5, 5, 1, 1, 5, 5, 1, 1, 0, 0, 1, 1, 0, 0, 1, 1, 0, 0, 1, 1, 0, 0, 1, 1, 0, 0, 1, 1, 0, 0, 1, 1, 0, 0, 1, 1, 1, 0, 1, 1, 0, 1, 1, 1, 0, 0, 1, 1, 0, 0, 1, 1, 0, 0, 1, 1, 0, 0, 1, 1, 0, 0, 1, 1, 0, 0, 1, 1, 1, 1, 0, 0, 0, 0, 0, 0, 0, 0, 0, 0, 0, 0, 0, 0, 0, 0, 0, 0, 0, 0, 0, 0, 1, 1, 0, 0, 0, 0, 0, 0, 0, 0, 0, 0, 0, 0, 0, 1, 1, 0, 0, 0, 2, 2, 2, 3, 3, 2, 2, 2, 0, 0, 0, 0, 0, 0, 1, 1, 0, 0, 0, 0, 0, 0, 0, 0, 0, 0, 0, 0, 0, 1, 1, 0, 0, 0, 2, 2, 2, 3, 3, 2, 2, 2, 0, 0, 0, 0, 0, 0, 0, 0, 2, 2, 2, 2, 2, 2, 2, 2, 0, 0, 0, 1, 1, 0, 0, 0, 0, 0, 0, 0, 0, 0, 0, 0, 0, 0, 1, 1, 0, 0, 3, 3, 3, 3, 3, 3, 3, 3, 3, 3, 3, 3, 3, 3, 3, 3, 4, 4, 4, 4, 3, 3, 3, 3, 0, 0, 0, 0, 0, 0, 0, 0, 0, 0, 0, 0, 0, 0, 0, 0, 0, 0, 0, 0, 0, 0, 0, 0, 0, 0, 0, 0, 0, 0, 0, 0, 3, 3, 3, 3, 3, 3, 3, 3, 3, 3, 3, 3, 3, 3, 3, 3, 0, 0, 0, 0, 0, 0, 0, 0, 0, 0, 0, 0, 0, 0, 0, 0])
_k = {(0, 64): 0.36882, (2, 64): 0.36882, (48, 65): 0.35291, (49, 65): 0.35291, (2, 68): 0.36882, (68, 227): 0.36882, (69, 225): 0.35291, (48, 69): 0.35291, (227, 228): 0.36882, (228, 229): 0.36882, (230, 231): 0.35291, (225, 231): 0.35291, (229, 232): 0.36882, (232, 233): 0.36882, (234, 235): 0.35291, (230, 235): 0.35291, (233, 236): 0.36882, (236, 237): 0.36882, (238, 239): 0.35291, (234, 239): 0.35291, (237, 240): 0.36882, (240, 241): 0.36882, (242, 243): 0.35291, (238, 243): 0.35291, (83, 241): 0.36882, (14, 83): 0.36882, (55, 84): 0.35291, (84, 242): 0.35291, (14, 86): 0.36882, (16, 86): 0.36882, (56, 87): 0.35291, (55, 87): 0.35291, (16, 89): 0.36882, (18, 89): 0.36882, (57, 90): 0.35291, (56, 90): 0.35291, (18, 92): 0.36882, (20, 92): 0.36882, (58, 93): 0.35291, (57, 93): 0.35291, (20, 95): 0.36882, (22, 95): 0.36882, (59, 96): 0.35291, (58, 96): 0.35291, (22, 98): 0.36882, (24, 98): 0.36882, (60, 99): 0.35291, (59, 99): 0.35291, (24, 101): 0.36882, (26, 101): 0.36882, (61, 102): 0.35291, (60, 102): 0.35291, (26, 104): 0.36882, (28, 104): 0.36882, (62, 105): 0.35291, (61, 105): 0.35291, (28, 107): 0.36882, (30, 107): 0.36882, (63, 108): 0.35291, (62, 108): 0.35291, (30, 110): 0.36882, (0, 110): 0.36882, (49, 111): 0.35291, (63, 111): 0.35291, (32, 112): 1.0, (33, 112): 1.0, (33, 113): 1.0, (34, 113): 1.0, (34, 114): 1.0, (35, 114): 1.0, (35, 115): 1.0, (36, 115): 1.0, (36, 116): 1.0, (37, 116): 1.0, (37, 117): 1.0, (38, 117): 1.0, (38, 118): 1.0, (39, 118): 1.0, (39, 119): 1.0, (40, 119): 1.0, (40, 120): 1.0, (41, 120): 1.0, (41, 121): 1.0, (42, 121): 1.0, (42, 122): 1.0, (43, 122): 1.0, (43, 123): 1.0, (44, 123): 1.0, (44, 124): 1.0, (45, 124): 1.0, (45, 125): 1.0, (46, 125): 1.0, (46, 126): 1.0, (47, 126): 1.0, (47, 127): 1.0, (32, 127): 1.0, (371, 372): 1.0, (372, 373): 1.0, (374, 375): 1.0, (371, 375): 1.0, (376, 377): 1.0, (374, 377): 1.0, (378, 379): 1.0, (376, 379): 1.0, (380, 381): 1.0, (378, 381): 1.0, (382, 383): 1.0, (380, 383): 1.0, (384, 385): 1.0, (382, 385): 1.0, (386, 387): 1.0, (384, 387): 1.0, (388, 389): 1.0, (386, 389): 1.0, (390, 391): 1.0, (388, 391): 1.0, (392, 393): 1.0, (390, 393): 1.0, (394, 395): 1.0, (392, 395): 1.0, (396, 397): 1.0, (394, 397): 1.0, (398, 399): 1.0, (396, 399): 1.0, (400, 401): 1.0, (398, 401): 1.0, (373, 402): 1.0, (400, 402): 1.0, (70, 343): 1.0, (4, 70): 1.0, (4, 71): 0.36882, (6, 71): 0.36882, (51, 72): 0.35291, (50, 72): 0.35291, (6, 74): 0.36882, (8, 74): 0.36882, (52, 75): 0.35291, (51, 75): 0.35291, (8, 77): 0.36882, (10, 77): 0.36882, (53, 78): 0.35291, (52, 78): 0.35291, (10, 80): 0.36882, (12, 80): 0.36882, (54, 81): 0.35291, (53, 81): 0.35291, (82, 344): 1.0, (12, 82): 1.0, (276, 310): 1.0, (277, 311): 1.0, (50, 310): 1.0, (54, 311): 1.0, (276, 343): 1.0, (277, 344): 1.0, (3, 144): 1.0, (1, 144): 1.0, (5, 145): 1.0, (3, 145): 1.0, (7, 146): 1.0, (5, 146): 1.0, (9, 147): 1.0, (7, 147): 1.0, (11, 148): 1.0, (9, 148): 1.0, (13, 149): 1.0, (11, 149): 1.0, (15, 150): 1.0, (13, 150): 1.0, (17, 151): 1.0, (15, 151): 1.0, (19, 152): 1.0, (17, 152): 1.0, (21, 153): 1.0, (19, 153): 1.0, (23, 154): 1.0, (21, 154): 1.0, (25, 155): 1.0, (23, 155): 1.0, (27, 156): 1.0, (25, 156): 1.0, (29, 157): 1.0, (27, 157): 1.0, (31, 158): 1.0, (29, 158): 1.0, (1, 159): 1.0, (31, 159): 1.0, (403, 420): 1.0, (403, 421): 1.0, (419, 422): 1.0, (419, 420): 1.0, (418, 423): 1.0, (418, 422): 1.0, (417, 424): 1.0, (417, 423): 1.0, (416, 425): 1.0, (416, 424): 1.0, (415, 426): 1.0, (415, 425): 1.0, (414, 427): 1.0, (414, 426): 1.0, (413, 428): 1.0, (413, 427): 1.0, (412, 429): 1.0, (412, 428): 1.0, (411, 430): 1.0, (411, 429): 1.0, (410, 431): 1.0, (410, 430): 1.0, (409, 432): 1.0, (409, 431): 1.0, (408, 433): 1.0, (408, 432): 1.0, (407, 434): 1.0, (407, 433): 1.0, (406, 435): 1.0, (406, 434): 1.0, (405, 421): 1.0, (405, 435): 1.0}
me_cylinder_002.attributes.new('crease_edge', 'FLOAT', 'EDGE').data.foreach_set('value', [_k.get((min(e.vertices), max(e.vertices)), 0.0) for e in me_cylinder_002.edges])
_uv = me_cylinder_002.uv_layers.new(name='UVMap')
_uv.uv.foreach_set('vector', [0.6639, 0.3927, 0.6715, 0.1954, 0.7047, 0.1954, 0.7123, 0.3927, 0.6773, 0.04998, 0.6793, 2.281e-08, 0.697, -6.437e-09, 0.6989, 0.04998, 0.7256, 0.04998, 0.7276, 0.0, 0.7452, 0.0, 0.7472, 0.04998, 0.7123, 0.3927, 0.7198, 0.1954, 0.753, 0.1954, 0.7606, 0.3927, 0.4705, 0.3927, 0.4781, 0.1954, 0.5113, 0.1954, 0.5188, 0.3927, 0.4839, 0.04998, 0.4859, 9.185e-09, 0.5035, -1.252e-08, 0.5055, 0.04998, 0.4838, 0.4427, 0.4858, 0.3927, 0.5034, 0.3927, 0.5054, 0.4427, 0.4705, 0.7853, 0.4781, 0.588, 0.5112, 0.588, 0.5188, 0.7853, 0.7364, 0.9251, 0.7431, 0.7859, 0.7643, 0.7853, 0.7688, 0.9251, 0.905, 0.2822, 0.9071, 0.2473, 0.9162, 0.2471, 0.9172, 0.2821, 0.9486, 0.3797, 0.9501, 0.3448, 0.9694, 0.3445, 0.9705, 0.3797, 0.8573, 0.732, 0.8606, 0.5921, 0.8897, 0.5918, 0.8962, 0.732, 0.8695, 0.1834, 0.8596, 0.04367, 0.8881, 0.04083, 0.9069, 0.1799, 0.9465, 0.2316, 0.9452, 0.1965, 0.9649, 0.195, 0.9649, 0.2378, 0.6737, 0.9334, 0.6737, 0.8905, 0.6934, 0.8878, 0.6985, 0.9179, 0.6995, 0.9259, 0.7026, 0.7855, 0.731, 0.7853, 0.7364, 0.9259, 0.8573, 0.9135, 0.8627, 0.773, 0.8911, 0.7731, 0.8942, 0.9135, 0.928, 0.7561, 0.9329, 0.726, 0.9526, 0.7288, 0.9526, 0.7718, 0.3568, 0.9602, 0.3568, 0.9172, 0.3764, 0.9188, 0.375, 0.9539, 0.4187, 0.6507, 0.4376, 0.5112, 0.4661, 0.514, 0.4562, 0.6541, 0.8573, 0.4895, 0.8639, 0.3493, 0.893, 0.3497, 0.8963, 0.4895, 0.6137, 0.9717, 0.6147, 0.9365, 0.6341, 0.9367, 0.6355, 0.9717, 0.9345, 0.8198, 0.9354, 0.7847, 0.9445, 0.7849, 0.9468, 0.8199, 0.4187, 0.9259, 0.4234, 0.7861, 0.4447, 0.7866, 0.4511, 0.9259, 0.5188, 0.7853, 0.5265, 0.588, 0.5596, 0.588, 0.5672, 0.7853, 0.5323, 0.4427, 0.5343, 0.3927, 0.5519, 0.3927, 0.5539, 0.4427, 0.2551, 0.5205, 0.2571, 0.4705, 0.2747, 0.4705, 0.2767, 0.5205, 0.2418, 0.8632, 0.2493, 0.6659, 0.2825, 0.6659, 0.2901, 0.8632, 0.5672, 0.7853, 0.5748, 0.588, 0.608, 0.588, 0.6156, 0.7853, 0.5806, 0.4427, 0.5826, 0.3927, 0.6002, 0.3927, 0.6022, 0.4427, 0.8223, 0.4427, 0.8243, 0.3927, 0.8419, 0.3927, 0.8439, 0.4427, 0.809, 0.7853, 0.8165, 0.588, 0.8497, 0.588, 0.8573, 0.7853, 0.6156, 0.3927, 0.6232, 0.1954, 0.6563, 0.1954, 0.6639, 0.3927, 0.629, 0.04998, 0.631, 1.775e-08, 0.6486, -3.946e-09, 0.6506, 0.04998, 0.01333, 0.5205, 0.01531, 0.4705, 0.03294, 0.4705, 0.03494, 0.5205, 0.0, 0.8632, 0.007564, 0.6659, 0.04074, 0.6659, 0.04835, 0.8632, 0.5188, 0.3927, 0.5265, 0.1954, 0.5596, 0.1954, 0.5672, 0.3927, 0.5323, 0.04998, 0.5343, 0.0, 0.5519, 0.0, 0.5539, 0.04998, 0.2067, 0.5205, 0.2087, 0.4705, 0.2264, 0.4705, 0.2284, 0.5205, 0.1934, 0.8632, 0.201, 0.6659, 0.2342, 0.6659, 0.2418, 0.8632, 0.04835, 0.8632, 0.05597, 0.6659, 0.08914, 0.6659, 0.09671, 0.8632, 0.06177, 0.5205, 0.06376, 0.4705, 0.0814, 0.4705, 0.08338, 0.5205, 0.3035, 0.5205, 0.3054, 0.4705, 0.3231, 0.4705, 0.3251, 0.5205, 0.2901, 0.8632, 0.2977, 0.6659, 0.3309, 0.6659, 0.3385, 0.8632, 0.6156, 0.7853, 0.6232, 0.588, 0.6563, 0.588, 0.6639, 0.7853, 0.629, 0.4427, 0.631, 0.3927, 0.6486, 0.3927, 0.6506, 0.4427, 0.6772, 0.4427, 0.6792, 0.3927, 0.6969, 0.3927, 0.6988, 0.4427, 0.6639, 0.7853, 0.6715, 0.588, 0.7046, 0.588, 0.7123, 0.7853, 0.09671, 0.8632, 0.1043, 0.6659, 0.1375, 0.6659, 0.1451, 0.8632, 0.1101, 0.5205, 0.1121, 0.4705, 0.1298, 0.4705, 0.1317, 0.5205, 0.7256, 0.4427, 0.7276, 0.3927, 0.7452, 0.3927, 0.7472, 0.4427, 0.7123, 0.7853, 0.7198, 0.588, 0.753, 0.588, 0.7606, 0.7853, 0.5672, 0.3927, 0.5748, 0.1954, 0.608, 0.1954, 0.6156, 0.3927, 0.5806, 0.04998, 0.5826, 9.58e-09, 0.6002, -1.212e-08, 0.6022, 0.04998, 0.7739, 0.04998, 0.7759, -4.02e-09, 0.7936, 1.039e-08, 0.7956, 0.04998, 0.7606, 0.3927, 0.7682, 0.1954, 0.8014, 0.1954, 0.809, 0.3927, 0.5466, 0.9606, 0.5567, 0.9606, 0.5567, 0.9867, 0.5466, 0.9867, 0.5567, 0.9606, 0.5667, 0.9606, 0.5667, 0.9867, 0.5567, 0.9867, 0.5853, 0.938, 0.5954, 0.938, 0.5954, 0.9642, 0.5853, 0.9642, 0.2418, 0.9606, 0.2519, 0.9606, 0.2519, 0.9868, 0.2418, 0.9868, 0.3904, 0.9609, 0.4005, 0.9609, 0.4005, 0.9871, 0.3904, 0.9871, 0.754, 0.9565, 0.7641, 0.9565, 0.7641, 0.9826, 0.754, 0.9826, 0.3285, 0.9606, 0.3386, 0.9606, 0.3386, 0.9868, 0.3285, 0.9868, 0.2619, 0.9606, 0.272, 0.9606, 0.272, 0.9868, 0.2619, 0.9868, 0.9554, 0.1652, 0.9655, 0.1652, 0.9655, 0.1914, 0.9554, 0.1914, 0.7252, 0.9259, 0.7353, 0.9259, 0.7353, 0.952, 0.7252, 0.952, 0.5667, 0.9606, 0.5768, 0.9606, 0.5768, 0.9867, 0.5667, 0.9867, 0.5365, 0.9606, 0.5466, 0.9606, 0.5466, 0.9867, 0.5365, 0.9867, 0.1984, 0.9267, 0.2085, 0.9267, 0.2085, 0.9529, 0.1984, 0.9529, 0.5264, 0.9606, 0.5365, 0.9606, 0.5365, 0.9868, 0.5264, 0.9868, 0.3386, 0.9606, 0.3487, 0.9606, 0.3487, 0.9868, 0.3386, 0.9868, 0.9453, 0.1652, 0.9554, 0.1652, 0.9554, 0.1914, 0.9453, 0.1914, 0.1451, 0.8632, 0.1527, 0.6659, 0.1859, 0.6659, 0.1934, 0.8632, 0.1585, 0.5205, 0.1605, 0.4705, 0.1781, 0.4705, 0.1801, 0.5205, 0.3518, 0.5205, 0.3538, 0.4705, 0.3714, 0.4705, 0.3734, 0.5205, 0.3385, 0.8632, 0.346, 0.6659, 0.3792, 0.6659, 0.3868, 0.8632, 0.7606, 0.7853, 0.7682, 0.588, 0.8014, 0.588, 0.809, 0.7853, 0.774, 0.4427, 0.776, 0.3927, 0.7937, 0.3927, 0.7956, 0.4427, 0.8223, 0.04998, 0.8243, -6.561e-09, 0.8419, -7.862e-09, 0.8439, 0.04998, 0.809, 0.3927, 0.8165, 0.1954, 0.8497, 0.1954, 0.8573, 0.3927, 0.8158, 0.911, 0.8158, 0.8626, 0.8541, 0.8624, 0.8541, 0.9112, 0.928, 0.6356, 0.928, 0.5872, 0.9662, 0.587, 0.9662, 0.6357, 0.9497, 0.8335, 0.9497, 0.7847, 0.9663, 0.7859, 0.9663, 0.8323, 0.9662, 0.587, 0.9662, 0.5383, 0.9829, 0.5395, 0.9829, 0.5858, 0.009011, 0.3038, -1.936e-08, 0.2583, 0.2352, 0.2352, 0.02674, 0.3466, -2.04e-08, 0.212, 0.00907, 0.1666, 0.2352, 0.2352, -1.936e-08, 0.2583, 0.0268, 0.1237, 0.05257, 0.08523, 0.2352, 0.2352, 0.00907, 0.1666, 0.08534, 0.05246, 0.1239, 0.02674, 0.2352, 0.2352, 0.05257, 0.08523, 0.1667, 0.009011, 0.2122, -3.357e-08, 0.2352, 0.2352, 0.1239, 0.02674, 0.2585, -3.23e-08, 0.3039, 0.00907, 0.2352, 0.2352, 0.2122, -3.357e-08, 0.3467, 0.0268, 0.3853, 0.05257, 0.2352, 0.2352, 0.3039, 0.00907, 0.418, 0.08534, 0.4437, 0.1239, 0.2352, 0.2352, 0.3853, 0.05257, 0.4615, 0.1667, 0.4705, 0.2122, 0.2352, 0.2352, 0.4437, 0.1239, 0.4705, 0.2585, 0.4614, 0.3039, 0.2352, 0.2352, 0.4705, 0.2122, 0.4437, 0.3467, 0.4179, 0.3853, 0.2352, 0.2352, 0.4614, 0.3039, 0.3852, 0.418, 0.3466, 0.4437, 0.2352, 0.2352, 0.4179, 0.3853, 0.3038, 0.4615, 0.2583, 0.4705, 0.2352, 0.2352, 0.3466, 0.4437, 0.212, 0.4705, 0.1666, 0.4614, 0.2352, 0.2352, 0.2583, 0.4705, 0.1237, 0.4437, 0.08523, 0.4179, 0.2352, 0.2352, 0.1666, 0.4614, 0.05246, 0.3852, 0.02674, 0.3466, 0.2352, 0.2352, 0.08523, 0.4179, 0.2801, 0.9604, 0.2801, 0.9121, 0.3184, 0.9119, 0.3184, 0.9606, 0.2418, 0.9117, 0.2418, 0.8634, 0.2801, 0.8632, 0.2801, 0.9119, 0.9649, 0.2437, 0.9649, 0.195, 0.9815, 0.1962, 0.9815, 0.2425, 0.6903, 0.9334, 0.6903, 0.9821, 0.6737, 0.9809, 0.6737, 0.9346, 0.6354, 0.9363, 0.6354, 0.888, 0.6737, 0.8878, 0.6737, 0.9365, 0.3184, 0.9604, 0.3184, 0.9121, 0.3567, 0.9119, 0.3567, 0.9606, 0.2085, 0.9755, 0.2085, 0.9267, 0.2251, 0.9279, 0.2251, 0.9743, 0.978, 0.1112, 0.978, 0.1599, 0.9614, 0.1587, 0.9614, 0.1124, 0.928, 0.5381, 0.928, 0.4897, 0.9662, 0.4895, 0.9662, 0.5383, 0.8962, 0.8333, 0.8962, 0.7849, 0.9345, 0.7847, 0.9345, 0.8335, 0.09746, 0.9849, 0.09746, 0.9362, 0.1141, 0.9374, 0.1141, 0.9837, 0.9543, 0.4328, 0.9543, 0.384, 0.9709, 0.3852, 0.9709, 0.4316, 0.928, 0.5868, 0.928, 0.5385, 0.9662, 0.5383, 0.9662, 0.587, 0.9069, 0.04855, 0.9069, 0.0001924, 0.9453, -4.239e-10, 0.9453, 0.04874, 0.9128, 0.9797, 0.9128, 0.931, 0.9295, 0.9322, 0.9295, 0.9785, 0.9829, 0.587, 0.9829, 0.6357, 0.9662, 0.6346, 0.9662, 0.5882, 0.928, 0.6843, 0.928, 0.6359, 0.9662, 0.6357, 0.9662, 0.6845, 0.2801, 0.9117, 0.2801, 0.8634, 0.3184, 0.8632, 0.3184, 0.9119, 2.548e-10, 0.9825, 1.078e-09, 0.9338, 0.01663, 0.935, 0.01663, 0.9813, 0.03326, 0.9338, 0.03326, 0.9825, 0.01663, 0.9813, 0.01663, 0.935, 0.9069, 0.1948, 0.9069, 0.1464, 0.9453, 0.1462, 0.9453, 0.195, 0.9069, 0.2435, 0.9069, 0.1951, 0.9452, 0.195, 0.9452, 0.2437, 0.03326, 0.9825, 0.03326, 0.9338, 0.0499, 0.935, 0.0499, 0.9813, 0.9692, 0.726, 0.9692, 0.7747, 0.9526, 0.7735, 0.9526, 0.7272, 0.4705, 0.9604, 0.4705, 0.9121, 0.5088, 0.9119, 0.5088, 0.9606, 0.8962, 0.9308, 0.8962, 0.8824, 0.9345, 0.8822, 0.9345, 0.931, 0.1451, 0.9755, 0.1451, 0.9267, 0.1617, 0.9279, 0.1617, 0.9743, 0.9795, 0.05564, 0.9795, 0.1044, 0.9628, 0.1032, 0.9628, 0.05684, 0.4186, 0.9124, 0.4186, 0.9607, 0.3804, 0.9609, 0.3804, 0.9122, 0.8962, 0.882, 0.8962, 0.8337, 0.9345, 0.8335, 0.9345, 0.8822, 0.9542, 0.902, 0.9542, 0.8533, 0.9709, 0.8545, 0.9709, 0.9008, 0.9544, 0.9545, 0.9544, 0.9058, 0.971, 0.907, 0.971, 0.9533, 0.8963, 0.4813, 0.8963, 0.433, 0.9346, 0.4328, 0.9346, 0.4815, 0.9174, 0.3444, 0.9174, 0.296, 0.9557, 0.2958, 0.9557, 0.3445, 0.1141, 0.9849, 0.1141, 0.9362, 0.1307, 0.9374, 0.1307, 0.9837, 0.9544, 0.4852, 0.9544, 0.4364, 0.9711, 0.4376, 0.9711, 0.484, 0.8158, 0.9597, 0.8158, 0.9113, 0.8541, 0.9112, 0.8541, 0.9599, 0.8963, 0.4326, 0.8963, 0.3842, 0.9346, 0.384, 0.9346, 0.4328, 0.9557, 0.3445, 0.9557, 0.2958, 0.9723, 0.297, 0.9723, 0.3434, 0.9829, 0.6357, 0.9829, 0.6845, 0.9662, 0.6833, 0.9662, 0.637, 0.8573, 0.9621, 0.8573, 0.9137, 0.8956, 0.9135, 0.8956, 0.9623, 0.3184, 0.9117, 0.3184, 0.8634, 0.3568, 0.8632, 0.3568, 0.9119, 0.9662, 0.5383, 0.9662, 0.4895, 0.9829, 0.4907, 0.9829, 0.5371, 0.4677, 0.9345, 0.4677, 0.9833, 0.4511, 0.9821, 0.4511, 0.9357, 0.9069, 0.09728, 0.9069, 0.04893, 0.9453, 0.04874, 0.9453, 0.09748, 0.5853, 0.9121, 0.5853, 0.9604, 0.5471, 0.9606, 0.5471, 0.9119, 0.1617, 0.9755, 0.1617, 0.9267, 0.1783, 0.9279, 0.1783, 0.9743, 0.9795, -3.748e-10, 0.9795, 0.04874, 0.9629, 0.04754, 0.9629, 0.001203, 0.9069, 0.146, 0.9069, 0.09767, 0.9453, 0.09748, 0.9453, 0.1462, 0.2418, 0.9604, 0.2418, 0.9121, 0.2801, 0.9119, 0.2801, 0.9606, 0.1783, 0.9755, 0.1783, 0.9267, 0.195, 0.9279, 0.195, 0.9743, 0.9128, 0.931, 0.9128, 0.9797, 0.8962, 0.9785, 0.8962, 0.9322, 0.597, 0.9363, 0.597, 0.888, 0.6354, 0.8878, 0.6354, 0.9365, 0.9174, 0.2956, 0.9174, 0.2473, 0.9557, 0.2471, 0.9557, 0.2958, 0.597, 0.9852, 0.597, 0.9365, 0.6137, 0.9377, 0.6137, 0.9841, 0.9557, 0.2958, 0.9557, 0.2471, 0.9723, 0.2483, 0.9723, 0.2946, 0.3804, 0.912, 0.3804, 0.8637, 0.4187, 0.8635, 0.4187, 0.9122, 0.5088, 0.9604, 0.5088, 0.9121, 0.5471, 0.9119, 0.5471, 0.9606, 0.2251, 0.9755, 0.2251, 0.9267, 0.2418, 0.9279, 0.2418, 0.9743, 0.983, 0.7847, 0.983, 0.8335, 0.9663, 0.8323, 0.9663, 0.7859, 0.5768, 0.9876, 0.5768, 0.9751, 0.5851, 0.9745, 0.5851, 0.9883, 0.1783, 0.9762, 0.1783, 0.9886, 0.17, 0.9893, 0.17, 0.9755, 0.4206, 0.9587, 0.4344, 0.9587, 0.4363, 0.9981, 0.4187, 0.9981, 0.06945, 0.9366, 0.08329, 0.9366, 0.08518, 0.9759, 0.06755, 0.9759, 0.9692, 0.7785, 0.9692, 0.766, 0.9775, 0.7653, 0.9775, 0.7792, 0.8407, 0.8483, 0.8407, 0.8608, 0.8324, 0.8615, 0.8324, 0.8477, 0.9729, 0.9058, 0.9868, 0.9058, 0.9887, 0.9452, 0.971, 0.9452, 0.9799, 0.1505, 0.9938, 0.1505, 0.9957, 0.1899, 0.978, 0.1899, 0.9497, 0.8466, 0.9497, 0.8342, 0.958, 0.8335, 0.958, 0.8473, 0.6303, 0.9723, 0.6303, 0.9848, 0.622, 0.9855, 0.622, 0.9717, 0.4724, 0.9606, 0.4862, 0.9606, 0.4881, 1.0, 0.4705, 1.0, 0.7707, 0.9393, 0.7845, 0.9393, 0.7864, 0.9786, 0.7688, 0.9786, 0.5768, 0.9738, 0.5768, 0.9613, 0.5851, 0.9606, 0.5851, 0.9745, 0.1866, 0.9762, 0.1866, 0.9886, 0.1783, 0.9893, 0.1783, 0.9755, 0.9814, 9.935e-09, 0.9952, -1.172e-09, 0.9971, 0.03939, 0.9795, 0.03939, 0.8353, 0.9599, 0.8492, 0.9599, 0.8511, 0.9993, 0.8334, 0.9993, 0.9806, 0.339, 0.9806, 0.3265, 0.9889, 0.3258, 0.9889, 0.3397, 0.1534, 0.9762, 0.1534, 0.9886, 0.1451, 0.9893, 0.1451, 0.9755, 0.3587, 0.9602, 0.3725, 0.9602, 0.3744, 0.9996, 0.3568, 0.9996, 0.7883, 0.9393, 0.8022, 0.9393, 0.8041, 0.9786, 0.7864, 0.9786, 0.9775, 0.7785, 0.9775, 0.766, 0.9858, 0.7653, 0.9858, 0.7792, 0.9746, 0.8342, 0.9746, 0.8466, 0.9663, 0.8473, 0.9663, 0.8335, 0.6374, 0.9365, 0.6513, 0.9365, 0.6532, 0.9759, 0.6355, 0.9759, 0.7014, 0.9586, 0.7152, 0.9586, 0.7171, 0.998, 0.6995, 0.998, 0.6903, 0.9757, 0.6903, 0.9633, 0.6986, 0.9626, 0.6986, 0.9764, 0.8241, 0.8483, 0.8241, 0.8608, 0.8158, 0.8615, 0.8158, 0.8477, 0.6551, 0.9365, 0.6689, 0.9365, 0.6708, 0.9759, 0.6532, 0.9759, 0.8177, 0.9599, 0.8315, 0.9599, 0.8334, 0.9993, 0.8158, 0.9993, 0.958, 0.8466, 0.958, 0.8342, 0.9663, 0.8335, 0.9663, 0.8473, 0.9806, 0.3265, 0.9806, 0.339, 0.9723, 0.3397, 0.9723, 0.3258, 0.9758, 0.6866, 0.9896, 0.6866, 0.9915, 0.726, 0.9739, 0.726, 0.7383, 0.9565, 0.7521, 0.9565, 0.754, 0.9959, 0.7364, 0.9959, 0.9746, 0.8466, 0.9746, 0.8342, 0.9829, 0.8335, 0.9829, 0.8473, 0.622, 0.9723, 0.622, 0.9848, 0.6137, 0.9855, 0.6137, 0.9717, 0.9729, 0.9452, 0.9868, 0.9452, 0.9887, 0.9846, 0.971, 0.9846, 0.973, 0.4364, 0.9868, 0.4364, 0.9887, 0.4758, 0.9711, 0.4758, 0.2085, 0.9886, 0.2085, 0.9762, 0.2168, 0.9755, 0.2168, 0.9893, 0.876, 0.9636, 0.875, 0.976, 0.8667, 0.976, 0.8678, 0.9623, 0.9727, 0.8533, 0.9866, 0.8533, 0.9885, 0.8927, 0.9709, 0.8927, 0.719, 0.9586, 0.7328, 0.9586, 0.7347, 0.998, 0.7171, 0.998, 0.875, 0.976, 0.876, 0.9884, 0.8678, 0.9898, 0.8667, 0.976, 0.2417, 0.9762, 0.2417, 0.9886, 0.2334, 0.9893, 0.2334, 0.9755, 0.9364, 0.9574, 0.9503, 0.9574, 0.9522, 0.9968, 0.9345, 0.9968, 0.9541, 0.9574, 0.9679, 0.9574, 0.9698, 0.9968, 0.9522, 0.9968, 0.9795, 0.1082, 0.9795, 0.09571, 0.9878, 0.09503, 0.9878, 0.1089, 0.2334, 0.9762, 0.2334, 0.9886, 0.2251, 0.9893, 0.2251, 0.9755, 0.9711, 0.726, 0.985, 0.726, 0.9869, 0.7653, 0.9692, 0.7653, 0.9742, 0.2471, 0.9881, 0.2471, 0.99, 0.2865, 0.9723, 0.2865, 0.2168, 0.9886, 0.2168, 0.9762, 0.2251, 0.9755, 0.2251, 0.9893, 0.17, 0.9762, 0.17, 0.9886, 0.1617, 0.9893, 0.1617, 0.9755, 0.9834, 0.195, 0.9972, 0.195, 0.9991, 0.2343, 0.9815, 0.2343, 0.9582, 0.6866, 0.972, 0.6866, 0.9739, 0.726, 0.9562, 0.726, 0.8241, 0.8608, 0.8241, 0.8483, 0.8324, 0.8477, 0.8324, 0.8615, 0.8573, 0.9884, 0.8584, 0.976, 0.8667, 0.976, 0.8655, 0.9898, 0.9742, 0.2865, 0.9881, 0.2865, 0.99, 0.3258, 0.9723, 0.3258, 0.9814, 0.05564, 0.9952, 0.05564, 0.9971, 0.09503, 0.9795, 0.09503, 0.8584, 0.976, 0.8573, 0.9636, 0.8655, 0.9623, 0.8667, 0.976, 0.1949, 0.9762, 0.1949, 0.9886, 0.1866, 0.9893, 0.1866, 0.9755, 0.9799, 0.1112, 0.9938, 0.1112, 0.9957, 0.1505, 0.978, 0.1505, 0.9724, 0.3445, 0.9862, 0.3445, 0.9881, 0.3839, 0.9705, 0.3839, 0.9795, 0.05254, 0.9795, 0.04007, 0.9878, 0.03939, 0.9878, 0.05323, 0.1617, 0.9762, 0.1617, 0.9886, 0.1534, 0.9893, 0.1534, 0.9755, 0.0518, 0.9366, 0.06564, 0.9366, 0.06755, 0.9759, 0.04991, 0.9759, 0.9728, 0.384, 0.9866, 0.384, 0.9885, 0.4234, 0.9709, 0.4234, 0.9186, 0.5483, 0.92, 0.5826, 0.8962, 0.5873, 0.8966, 0.5384, 0.92, 0.5826, 0.928, 0.7218, 0.8962, 0.7847, 0.8962, 0.5873, 0.7846, 0.7938, 0.8158, 0.7853, 0.8158, 0.8513, 0.7688, 0.8624, 0.05951, 0.8713, 0.09746, 0.8632, 0.09746, 0.9279, 0.04991, 0.9366, 0.4705, 0.9337, 0.4511, 0.9345, 0.4511, 0.8807, 0.4687, 0.8812, 0.9628, 0.1111, 0.9537, 0.1112, 0.9453, 0.05564, 0.9628, 0.0572, 0.8695, 0.1834, 0.9069, 0.1799, 0.9056, 0.2439, 0.8573, 0.2471, 0.1547, 0.8635, 0.1916, 0.8632, 0.1934, 0.9267, 0.1451, 0.9267, 0.9544, 0.9574, 0.9345, 0.9574, 0.9358, 0.9058, 0.9535, 0.906, 0.9543, 0.4357, 0.9346, 0.4364, 0.9346, 0.384, 0.9522, 0.3842, 0.1953, 0.8632, 0.2322, 0.8636, 0.2418, 0.9267, 0.1934, 0.9267, 0.4187, 0.6507, 0.4562, 0.6541, 0.4685, 0.7176, 0.4203, 0.7144, 0.9542, 0.9058, 0.9345, 0.9048, 0.9366, 0.8533, 0.9542, 0.8533, 0.9544, 0.4881, 0.9346, 0.4881, 0.9349, 0.4367, 0.9525, 0.4364, 0.09746, 0.8632, 0.1353, 0.8711, 0.145, 0.9362, 0.09746, 0.9276, 0.7688, 0.8624, 0.8, 0.8708, 0.8158, 0.9393, 0.7688, 0.9282, 0.9544, 0.05564, 0.9453, 0.05544, 0.9453, 0.001408, 0.9629, -8.448e-09, 0.3761, 0.9172, 0.3568, 0.9161, 0.3585, 0.8636, 0.3761, 0.8632, 0.3996, 0.5594, 0.4015, 0.5245, 0.4174, 0.4705, 0.4177, 0.5205, 0.3868, 0.8007, 0.395, 0.6616, 0.4187, 0.666, 0.4187, 0.8635, 0.3966, 0.6273, 0.3981, 0.593, 0.418, 0.5683, 0.4184, 0.6171, 0.4703, 0.757, 0.4703, 0.7905, 0.4511, 0.7653, 0.4534, 0.7176, 0.8185, 0.1465, 0.8204, 0.09769, 0.8458, 0.09769, 0.8478, 0.1465, 0.7702, 0.5392, 0.7721, 0.4904, 0.7975, 0.4904, 0.7995, 0.5392, 0.348, 0.617, 0.3499, 0.5682, 0.3753, 0.5682, 0.3773, 0.617, 0.1546, 0.617, 0.1566, 0.5682, 0.182, 0.5682, 0.1839, 0.617, 0.7701, 0.1465, 0.7721, 0.09769, 0.7975, 0.09769, 0.7994, 0.1465, 0.5768, 0.1465, 0.5787, 0.09769, 0.6041, 0.09769, 0.6061, 0.1465, 0.7218, 0.5392, 0.7237, 0.4904, 0.7491, 0.4904, 0.7511, 0.5392, 0.1063, 0.617, 0.1082, 0.5682, 0.1336, 0.5682, 0.1356, 0.617, 0.6734, 0.5392, 0.6753, 0.4904, 0.7008, 0.4904, 0.7027, 0.5392, 0.6251, 0.5392, 0.6271, 0.4904, 0.6525, 0.4904, 0.6544, 0.5392, 0.2996, 0.617, 0.3016, 0.5682, 0.327, 0.5682, 0.3289, 0.617, 0.05792, 0.617, 0.05987, 0.5682, 0.08527, 0.5682, 0.08721, 0.617, 0.2029, 0.617, 0.2049, 0.5682, 0.2303, 0.5682, 0.2322, 0.617, 0.5284, 0.1465, 0.5304, 0.09769, 0.5558, 0.09769, 0.5577, 0.1465, 0.0095, 0.617, 0.01144, 0.5682, 0.03684, 0.5682, 0.03879, 0.617, 0.6251, 0.1465, 0.6271, 0.09769, 0.6525, 0.09769, 0.6544, 0.1465, 0.8185, 0.5392, 0.8204, 0.4904, 0.8458, 0.4904, 0.8478, 0.5392, 0.5768, 0.5392, 0.5787, 0.4904, 0.6041, 0.4904, 0.6061, 0.5392, 0.2513, 0.617, 0.2532, 0.5682, 0.2786, 0.5682, 0.2806, 0.617, 0.5284, 0.5392, 0.5304, 0.4904, 0.5558, 0.4904, 0.5577, 0.5392, 0.4244, 0.7518, 0.4253, 0.7176, 0.4404, 0.7181, 0.4425, 0.7523, 0.8653, 0.315, 0.8668, 0.2806, 0.891, 0.2812, 0.892, 0.3154, 0.4187, 0.9587, 0.4243, 0.9301, 0.435, 0.9259, 0.4446, 0.9587, 0.8541, 0.9502, 0.8541, 0.9209, 0.857, 0.9209, 0.857, 0.9502, 0.4703, 0.8198, 0.4703, 0.8491, 0.4674, 0.8491, 0.4674, 0.8198, 0.6995, 0.9586, 0.7093, 0.9259, 0.72, 0.93, 0.7252, 0.9586, 0.8616, 0.5579, 0.8626, 0.5236, 0.8868, 0.5231, 0.8883, 0.5574, 0.8992, 0.3498, 0.9021, 0.3156, 0.9173, 0.3155, 0.9173, 0.3498, 0.48, 0.5392, 0.4819, 0.4904, 0.5073, 0.4904, 0.5093, 0.5392, 0.4801, 0.1465, 0.482, 0.09769, 0.5074, 0.09769, 0.5093, 0.1465, 0.7218, 0.1465, 0.7237, 0.09769, 0.7491, 0.09769, 0.7511, 0.1465, 0.6735, 0.1465, 0.6754, 0.09769, 0.7008, 0.09769, 0.7028, 0.1465, 0.466, 0.8467, 0.4575, 0.8807, 0.4511, 0.8383, 0.466, 0.7905, 0.3981, 0.593, 0.3996, 0.5594, 0.4177, 0.5205, 0.418, 0.5683, 0.8204, 0.09769, 0.8223, 0.04998, 0.8439, 0.04998, 0.8458, 0.09769, 0.7721, 0.4904, 0.774, 0.4427, 0.7956, 0.4427, 0.7975, 0.4904, 0.3499, 0.5682, 0.3518, 0.5205, 0.3734, 0.5205, 0.3753, 0.5682, 0.1566, 0.5682, 0.1585, 0.5205, 0.1801, 0.5205, 0.182, 0.5682, 0.7721, 0.09769, 0.7739, 0.04998, 0.7956, 0.04998, 0.7975, 0.09769, 0.5787, 0.09769, 0.5806, 0.04998, 0.6022, 0.04998, 0.6041, 0.09769, 0.7237, 0.4904, 0.7256, 0.4427, 0.7472, 0.4427, 0.7491, 0.4904, 0.1082, 0.5682, 0.1101, 0.5205, 0.1317, 0.5205, 0.1336, 0.5682, 0.6753, 0.4904, 0.6772, 0.4427, 0.6988, 0.4427, 0.7008, 0.4904, 0.6271, 0.4904, 0.629, 0.4427, 0.6506, 0.4427, 0.6525, 0.4904, 0.3016, 0.5682, 0.3035, 0.5205, 0.3251, 0.5205, 0.327, 0.5682, 0.05987, 0.5682, 0.06177, 0.5205, 0.08338, 0.5205, 0.08527, 0.5682, 0.2049, 0.5682, 0.2067, 0.5205, 0.2284, 0.5205, 0.2303, 0.5682, 0.5304, 0.09769, 0.5323, 0.04998, 0.5539, 0.04998, 0.5558, 0.09769, 0.01144, 0.5682, 0.01333, 0.5205, 0.03494, 0.5205, 0.03684, 0.5682, 0.6271, 0.09769, 0.629, 0.04998, 0.6506, 0.04998, 0.6525, 0.09769, 0.8204, 0.4904, 0.8223, 0.4427, 0.8439, 0.4427, 0.8458, 0.4904, 0.5787, 0.4904, 0.5806, 0.4427, 0.6022, 0.4427, 0.6041, 0.4904, 0.2532, 0.5682, 0.2551, 0.5205, 0.2767, 0.5205, 0.2786, 0.5682, 0.5304, 0.4904, 0.5323, 0.4427, 0.5539, 0.4427, 0.5558, 0.4904, 0.9345, 0.8532, 0.9345, 0.8198, 0.9468, 0.8199, 0.9497, 0.8533, 0.8668, 0.2806, 0.8682, 0.2471, 0.89, 0.2477, 0.891, 0.2812, 0.5073, 0.9921, 0.5073, 0.9629, 0.5264, 0.9606, 0.5188, 0.9932, 0.3761, 0.8924, 0.3761, 0.8632, 0.379, 0.8632, 0.379, 0.8924, 0.4703, 0.8491, 0.4703, 0.8783, 0.4674, 0.8783, 0.4674, 0.8491, 0.4958, 0.9932, 0.4881, 0.9606, 0.5073, 0.9627, 0.5073, 0.9919, 0.8626, 0.5236, 0.8636, 0.4902, 0.8854, 0.4895, 0.8868, 0.5231, 0.9021, 0.3156, 0.905, 0.2822, 0.9172, 0.2821, 0.9173, 0.3155, 0.4819, 0.4904, 0.4838, 0.4427, 0.5054, 0.4427, 0.5073, 0.4904, 0.482, 0.09769, 0.4839, 0.04998, 0.5055, 0.04998, 0.5074, 0.09769, 0.7237, 0.09769, 0.7256, 0.04998, 0.7472, 0.04998, 0.7491, 0.09769, 0.6754, 0.09769, 0.6773, 0.04998, 0.6989, 0.04998, 0.7008, 0.09769, 0.6715, 0.1954, 0.6735, 0.1465, 0.7028, 0.1465, 0.7047, 0.1954, 0.7198, 0.1954, 0.7218, 0.1465, 0.7511, 0.1465, 0.753, 0.1954, 0.4781, 0.1954, 0.4801, 0.1465, 0.5093, 0.1465, 0.5113, 0.1954, 0.4781, 0.588, 0.48, 0.5392, 0.5093, 0.5392, 0.5112, 0.588, 0.8963, 0.384, 0.8992, 0.3498, 0.9173, 0.3498, 0.9174, 0.384, 0.8606, 0.5921, 0.8616, 0.5579, 0.8883, 0.5574, 0.8897, 0.5918, 0.8596, 0.04367, 0.8573, 0.009436, 0.8815, 7.227e-09, 0.8881, 0.04083, 0.928, 0.7259, 0.928, 0.6845, 0.9553, 0.695, 0.9562, 0.726, 0.8627, 0.773, 0.864, 0.7419, 0.8913, 0.732, 0.8911, 0.7731, 0.4376, 0.5112, 0.444, 0.4705, 0.4685, 0.4797, 0.4661, 0.514, 0.8639, 0.3493, 0.8653, 0.315, 0.892, 0.3154, 0.893, 0.3497, 0.4234, 0.7861, 0.4244, 0.7518, 0.4425, 0.7523, 0.4447, 0.7866, 0.5265, 0.588, 0.5284, 0.5392, 0.5577, 0.5392, 0.5596, 0.588, 0.2493, 0.6659, 0.2513, 0.617, 0.2806, 0.617, 0.2825, 0.6659, 0.5748, 0.588, 0.5768, 0.5392, 0.6061, 0.5392, 0.608, 0.588, 0.8165, 0.588, 0.8185, 0.5392, 0.8478, 0.5392, 0.8497, 0.588, 0.6232, 0.1954, 0.6251, 0.1465, 0.6544, 0.1465, 0.6563, 0.1954, 0.007564, 0.6659, 0.0095, 0.617, 0.03879, 0.617, 0.04074, 0.6659, 0.5265, 0.1954, 0.5284, 0.1465, 0.5577, 0.1465, 0.5596, 0.1954, 0.201, 0.6659, 0.2029, 0.617, 0.2322, 0.617, 0.2342, 0.6659, 0.05597, 0.6659, 0.05792, 0.617, 0.08721, 0.617, 0.08914, 0.6659, 0.2977, 0.6659, 0.2996, 0.617, 0.3289, 0.617, 0.3309, 0.6659, 0.6232, 0.588, 0.6251, 0.5392, 0.6544, 0.5392, 0.6563, 0.588, 0.6715, 0.588, 0.6734, 0.5392, 0.7027, 0.5392, 0.7046, 0.588, 0.1043, 0.6659, 0.1063, 0.617, 0.1356, 0.617, 0.1375, 0.6659, 0.7198, 0.588, 0.7218, 0.5392, 0.7511, 0.5392, 0.753, 0.588, 0.5748, 0.1954, 0.5768, 0.1465, 0.6061, 0.1465, 0.608, 0.1954, 0.7682, 0.1954, 0.7701, 0.1465, 0.7994, 0.1465, 0.8014, 0.1954, 0.1527, 0.6659, 0.1546, 0.617, 0.1839, 0.617, 0.1859, 0.6659, 0.346, 0.6659, 0.348, 0.617, 0.3773, 0.617, 0.3792, 0.6659, 0.7682, 0.588, 0.7702, 0.5392, 0.7995, 0.5392, 0.8014, 0.588, 0.8165, 0.1954, 0.8185, 0.1465, 0.8478, 0.1465, 0.8497, 0.1954, 0.395, 0.6616, 0.3966, 0.6273, 0.4184, 0.6171, 0.4187, 0.666, 0.9171, 0.514, 0.9186, 0.5483, 0.8966, 0.5384, 0.8969, 0.4895, 0.08518, 0.9866, 0.08518, 0.9627, 0.09506, 0.9627, 0.09506, 0.9866, 0.8859, 0.9623, 0.8859, 0.9861, 0.876, 0.9861, 0.876, 0.9623, 0.8041, 0.9893, 0.8041, 0.9654, 0.8139, 0.9654, 0.8139, 0.9893, 0.8958, 0.9623, 0.8958, 0.9861, 0.8859, 0.9861, 0.8859, 0.9623, 0.8541, 0.9209, 0.8541, 0.8917, 0.857, 0.8917, 0.857, 0.9209, 0.4703, 0.7905, 0.4703, 0.8198, 0.4674, 0.8198, 0.4674, 0.7905, 0.8541, 0.8917, 0.8541, 0.8624, 0.857, 0.8624, 0.857, 0.8917, 0.3804, 0.9122, 0.3804, 0.9415, 0.3775, 0.9415, 0.3775, 0.9122, 0.04722, 0.8697, 0.02339, 0.8697, 0.02067, 0.8632, 0.04991, 0.8632, 0.9453, 0.1602, 0.9544, 0.1382, 0.9614, 0.1382, 0.9503, 0.1652, 0.9544, 0.1382, 0.9453, 0.1162, 0.9503, 0.1112, 0.9614, 0.1382, 0.6969, 0.9361, 0.6969, 0.9599, 0.6903, 0.9626, 0.6903, 0.9334, 0.02339, 0.8697, 0.006531, 0.8866, 7.224e-09, 0.8839, 0.02067, 0.8632, 0.02339, 0.9273, 0.04722, 0.9273, 0.04991, 0.9338, 0.02067, 0.9338, 0.006531, 0.8866, 0.006531, 0.9104, 8.423e-10, 0.9131, 7.224e-09, 0.8839, 0.006531, 0.9104, 0.02339, 0.9273, 0.02067, 0.9338, 8.423e-10, 0.9131, 0.8469, 0.8165, 0.8159, 0.8165, 0.8158, 0.7853, 0.8378, 0.7945, 0.8378, 0.8385, 0.8158, 0.8477, 0.8159, 0.8165, 0.8469, 0.8165, 0.9174, 0.376, 0.9177, 0.3445, 0.9396, 0.3539, 0.9486, 0.376, 0.7364, 0.9565, 0.7454, 0.9344, 0.7673, 0.9251, 0.7676, 0.9565, 0.8469, 0.8615, 0.8469, 0.8376, 0.8568, 0.8376, 0.8568, 0.8615, 0.5952, 0.9642, 0.5952, 0.988, 0.5853, 0.988, 0.5853, 0.9642, 0.1307, 0.9862, 0.1307, 0.9623, 0.1406, 0.9623, 0.1406, 0.9862, 0.9928, 0.4895, 0.9928, 0.5134, 0.9829, 0.5134, 0.9829, 0.4895, 0.5735, 0.8813, 0.5791, 0.8729, 0.5898, 0.8786, 0.5829, 0.889, 0.5664, 0.8884, 0.5735, 0.8813, 0.5829, 0.889, 0.5741, 0.8978, 0.583, 0.8636, 0.585, 0.8537, 0.597, 0.8549, 0.5946, 0.8671, 0.5791, 0.8729, 0.583, 0.8636, 0.5946, 0.8671, 0.5898, 0.8786, 0.585, 0.8436, 0.583, 0.8337, 0.5946, 0.8302, 0.597, 0.8424, 0.585, 0.8537, 0.585, 0.8436, 0.597, 0.8424, 0.597, 0.8549, 0.5792, 0.8244, 0.5736, 0.816, 0.5829, 0.8083, 0.5898, 0.8187, 0.583, 0.8337, 0.5792, 0.8244, 0.5898, 0.8187, 0.5946, 0.8302, 0.5664, 0.8088, 0.558, 0.8032, 0.5638, 0.7925, 0.5741, 0.7995, 0.5736, 0.816, 0.5664, 0.8088, 0.5741, 0.7995, 0.5829, 0.8083, 0.5487, 0.7994, 0.5388, 0.7974, 0.54, 0.7853, 0.5522, 0.7878, 0.558, 0.8032, 0.5487, 0.7994, 0.5522, 0.7878, 0.5638, 0.7925, 0.5287, 0.7974, 0.5188, 0.7994, 0.5153, 0.7878, 0.5276, 0.7853, 0.5388, 0.7974, 0.5287, 0.7974, 0.5276, 0.7853, 0.54, 0.7853, 0.5095, 0.8032, 0.5011, 0.8088, 0.4934, 0.7995, 0.5038, 0.7925, 0.5188, 0.7994, 0.5095, 0.8032, 0.5038, 0.7925, 0.5153, 0.7878, 0.494, 0.816, 0.4884, 0.8243, 0.4777, 0.8186, 0.4846, 0.8083, 0.5011, 0.8088, 0.494, 0.816, 0.4846, 0.8083, 0.4934, 0.7995, 0.4845, 0.8337, 0.4825, 0.8435, 0.4705, 0.8424, 0.4729, 0.8301, 0.4884, 0.8243, 0.4845, 0.8337, 0.4729, 0.8301, 0.4777, 0.8186, 0.4825, 0.8536, 0.4845, 0.8635, 0.4729, 0.867, 0.4705, 0.8548, 0.4825, 0.8435, 0.4825, 0.8536, 0.4705, 0.8548, 0.4705, 0.8424, 0.4884, 0.8729, 0.494, 0.8812, 0.4846, 0.8889, 0.4777, 0.8786, 0.4845, 0.8635, 0.4884, 0.8729, 0.4777, 0.8786, 0.4729, 0.867, 0.5011, 0.8884, 0.5095, 0.894, 0.5038, 0.9047, 0.4934, 0.8977, 0.494, 0.8812, 0.5011, 0.8884, 0.4934, 0.8977, 0.4846, 0.8889, 0.5188, 0.8979, 0.5287, 0.8998, 0.5275, 0.9119, 0.5153, 0.9094, 0.5095, 0.894, 0.5188, 0.8979, 0.5153, 0.9094, 0.5038, 0.9047, 0.5388, 0.8998, 0.5487, 0.8979, 0.5522, 0.9095, 0.54, 0.9119, 0.5287, 0.8998, 0.5388, 0.8998, 0.54, 0.9119, 0.5275, 0.9119, 0.558, 0.894, 0.5664, 0.8884, 0.5741, 0.8978, 0.5637, 0.9047, 0.5487, 0.8979, 0.558, 0.894, 0.5637, 0.9047, 0.5522, 0.9095, 0.6156, 0.8763, 0.6085, 0.8692, 0.6483, 0.8366, 0.624, 0.8819, 0.6029, 0.8608, 0.599, 0.8515, 0.6483, 0.8366, 0.6085, 0.8692, 0.597, 0.8416, 0.597, 0.8315, 0.6483, 0.8366, 0.599, 0.8515, 0.599, 0.8216, 0.6029, 0.8123, 0.6483, 0.8366, 0.597, 0.8315, 0.6085, 0.8039, 0.6156, 0.7968, 0.6483, 0.8366, 0.6029, 0.8123, 0.624, 0.7912, 0.6333, 0.7873, 0.6483, 0.8366, 0.6156, 0.7968, 0.6432, 0.7853, 0.6533, 0.7853, 0.6483, 0.8366, 0.6333, 0.7873, 0.6632, 0.7873, 0.6725, 0.7912, 0.6483, 0.8366, 0.6533, 0.7853, 0.6809, 0.7968, 0.688, 0.8039, 0.6483, 0.8366, 0.6725, 0.7912, 0.6936, 0.8123, 0.6975, 0.8216, 0.6483, 0.8366, 0.688, 0.8039, 0.6995, 0.8315, 0.6995, 0.8416, 0.6483, 0.8366, 0.6975, 0.8216, 0.6975, 0.8515, 0.6936, 0.8608, 0.6483, 0.8366, 0.6995, 0.8416, 0.688, 0.8692, 0.6809, 0.8763, 0.6483, 0.8366, 0.6936, 0.8608, 0.6725, 0.8819, 0.6632, 0.8858, 0.6483, 0.8366, 0.6809, 0.8763, 0.6533, 0.8878, 0.6432, 0.8878, 0.6483, 0.8366, 0.6632, 0.8858, 0.6333, 0.8858, 0.624, 0.8819, 0.6483, 0.8366, 0.6432, 0.8878, 0.9655, 0.1652, 0.9755, 0.1652, 0.9755, 0.1914, 0.9655, 0.1914, 0.8469, 0.7853, 0.857, 0.7853, 0.857, 0.8115, 0.8469, 0.8115, 0.8469, 0.8115, 0.857, 0.8115, 0.857, 0.8376, 0.8469, 0.8376, 0.8041, 0.9393, 0.8142, 0.9393, 0.8142, 0.9654, 0.8041, 0.9654, 0.2902, 0.9606, 0.3003, 0.9606, 0.3003, 0.9868, 0.2902, 0.9868, 0.3003, 0.9606, 0.3104, 0.9606, 0.3104, 0.9868, 0.3003, 0.9868, 0.4005, 0.9609, 0.4106, 0.9609, 0.4106, 0.9871, 0.4005, 0.9871, 0.3804, 0.9609, 0.3904, 0.9609, 0.3904, 0.9871, 0.3804, 0.9871, 0.5853, 0.9119, 0.5954, 0.9119, 0.5954, 0.938, 0.5853, 0.938, 0.3184, 0.9606, 0.3285, 0.9606, 0.3285, 0.9868, 0.3184, 0.9868, 0.1984, 0.9529, 0.2085, 0.9529, 0.2085, 0.979, 0.1984, 0.979, 0.2801, 0.9606, 0.2902, 0.9606, 0.2902, 0.9868, 0.2801, 0.9868, 0.4363, 0.9587, 0.4464, 0.9587, 0.4464, 0.9848, 0.4363, 0.9848, 0.2519, 0.9606, 0.2619, 0.9606, 0.2619, 0.9868, 0.2519, 0.9868, 0.08518, 0.9366, 0.09527, 0.9366, 0.09527, 0.9627, 0.08518, 0.9627, 0.1307, 0.9362, 0.1408, 0.9362, 0.1408, 0.9623, 0.1307, 0.9623])
me_cylinder_002.materials.append(mat_primary)
me_cylinder_002.materials.append(mat_secondary)
me_cylinder_002.materials.append(mat_door)
me_cylinder_002.materials.append(mat_metal)
me_cylinder_002.materials.append(mat_glass)
me_cylinder_002.materials.append(mat_shield)
me_cylinder_002.update()

# ---- objects
ob_light = bpy.data.objects.new('Light', light_light)
ob_camera = bpy.data.objects.new('Camera', cam_camera)
ob_cylinder = bpy.data.objects.new('Cylinder', me_cylinder_002)

# ---- transforms, parenting, visibility, modifiers, constraints
ob_light.location = (4.076, 1.005, 5.904)
ob_light.rotation_euler = (0.6503, 0.05522, 1.866)
ob_light.lock_rotations_4d = False
ob_light.empty_display_type = 'ARROWS'
ob_light.color = (0.0, 0.0, 0.0, 0.0)
ob_light.lineart.crease_threshold = 0.0
ob_camera.location = (7.359, -6.926, 4.958)
ob_camera.rotation_euler = (1.109, 0.0, 0.8149)
ob_camera.lock_rotations_4d = False
ob_camera.empty_display_type = 'ARROWS'
ob_camera.color = (0.0, 0.0, 0.0, 0.0)
ob_camera.display_type = 'WIRE'
ob_camera.lineart.crease_threshold = 0.0
ob_cylinder.location = (0.0, 0.0, 0.0)
_m = ob_cylinder.modifiers.new('EdgeSplit', 'EDGE_SPLIT')

# ---- collection membership
col_collection.objects.link(ob_light)
col_collection.objects.link(ob_camera)
col_collection.objects.link(ob_cylinder)

# ---- scene / render settings (as saved in the file)
scene.camera = ob_camera
scene.frame_start = 1; scene.frame_end = 250; scene.frame_set(1)
scene.render.engine = 'CYCLES'
scene.cycles.bake_type = 'NORMAL'
bpy.context.view_layer.update()

